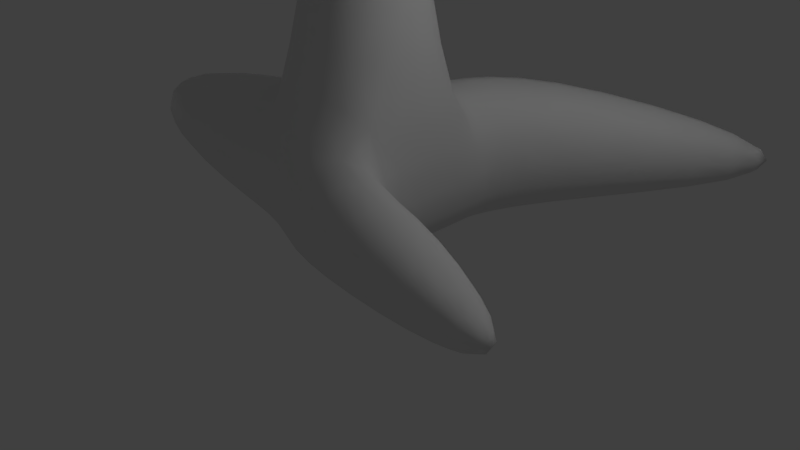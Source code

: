 # Source: Tree1.blend  (saved by Blender 2.78.0; exported with 4.5.12 LTS)
import bpy
from mathutils import Matrix  # noqa: F401  (used for matrix-valued properties, if any)

bpy.ops.wm.read_factory_settings(use_empty=True)
scene = bpy.context.scene
scene.name = 'Scene'

# ---- collections
col_collection_1 = bpy.data.collections.new('Collection 1'); scene.collection.children.link(col_collection_1)

# ---- materials (node trees are filled in below, after node groups)
mat_branch = bpy.data.materials.new('Branch')
mat_branch.alpha_threshold = 0.0
mat_branch.use_transparent_shadow = False
mat_branch.roughness = 0.5
mat_branch.specular_intensity = 0.0
mat_material = bpy.data.materials.new('Material')
mat_material.alpha_threshold = 0.0
mat_material.use_transparent_shadow = False
mat_material.roughness = 0.5
mat_material.line_color = (0.0, 0.0, 0.0, 1.0)
mat_bark = bpy.data.materials.new('Bark')
mat_bark.alpha_threshold = 0.0
mat_bark.use_transparent_shadow = False
mat_bark.roughness = 0.5
mat_bark.specular_intensity = 0.0

# ---- material node trees

# ---- world
world_world = bpy.data.worlds.new('World'); scene.world = world_world
world_world.color = (0.05088, 0.05088, 0.05088)
world_world.use_sun_shadow = False
world_world.sun_shadow_jitter_overblur = 0.0
world_world.cycles.sampling_method = 'MANUAL'

# ---- cameras
cam_camera = bpy.data.cameras.new('Camera')
cam_camera.clip_end = 100.0
cam_camera.lens = 35.0
cam_camera.sensor_width = 32.0
cam_camera.sensor_height = 18.0
cam_camera.ortho_scale = 7.314
cam_camera.dof.focus_distance = 0.0
cam_camera.dof.aperture_fstop = 128.0

# ---- lights
light_hemi = bpy.data.lights.new('Hemi', 'SUN')
light_hemi.transmission_factor = 0.0
light_hemi.angle = 0.1993
light_hemi.energy = 1.0
light_hemi.shadow_buffer_clip_start = 0.5
light_hemi.shadow_soft_size = 0.1
light_hemi.shadow_cascade_max_distance = 1000.0
light_lamp = bpy.data.lights.new('Lamp', 'POINT')
light_lamp.transmission_factor = 0.0
light_lamp.cutoff_distance = 30.0
light_lamp.energy = 100.0
light_lamp.shadow_buffer_clip_start = 1.001
light_lamp.shadow_soft_size = 0.1
light_lamp.shadow_maximum_resolution = 0.006
light_lamp.use_absolute_resolution = True

# ---- meshes
me_plane_025 = bpy.data.meshes.new('Plane.025')
me_plane_025.from_pydata([(-1.0, -2.0, 4.768e-07), (1.0, -2.0, 4.768e-07), (-1.0, 0.0, 4.768e-07), (1.0, 0.0, 4.768e-07), (1.0, -2.0, -0.00199), (-1.0, -2.0, -0.00199), (1.0, 0.0, -0.00199), (-1.0, 0.0, -0.00199)], [], [(0, 1, 3, 2), (4, 5, 7, 6)])
_uv = me_plane_025.uv_layers.new(name='UVMap')
_uv.uv.foreach_set('vector', [9.996e-05, 0.9999, 0.9999, 0.9999, 0.9999, 9.996e-05, 9.996e-05, 9.996e-05, 0.9999, 0.9999, 0.0001, 0.9999, 9.998e-05, 0.0001001, 0.9999, 9.998e-05])
me_plane_025.materials.append(mat_branch)
me_plane_025.use_remesh_preserve_volume = False
me_plane_025.use_remesh_preserve_attributes = False
me_plane_025.use_mirror_vertex_groups = False
me_plane_025.update()
me_plane_024 = bpy.data.meshes.new('Plane.024')
me_plane_024.from_pydata([(-1.0, -2.0, 4.768e-07), (1.0, -2.0, 4.768e-07), (-1.0, 0.0, 4.768e-07), (1.0, 0.0, 4.768e-07), (1.0, -2.0, -0.00199), (-1.0, -2.0, -0.00199), (1.0, 0.0, -0.00199), (-1.0, 0.0, -0.00199)], [], [(0, 1, 3, 2), (4, 5, 7, 6)])
_uv = me_plane_024.uv_layers.new(name='UVMap')
_uv.uv.foreach_set('vector', [9.996e-05, 0.9999, 0.9999, 0.9999, 0.9999, 9.996e-05, 9.996e-05, 9.996e-05, 0.9999, 0.9999, 0.0001, 0.9999, 9.998e-05, 0.0001001, 0.9999, 9.998e-05])
me_plane_024.materials.append(mat_branch)
me_plane_024.use_remesh_preserve_volume = False
me_plane_024.use_remesh_preserve_attributes = False
me_plane_024.use_mirror_vertex_groups = False
me_plane_024.update()
me_plane_023 = bpy.data.meshes.new('Plane.023')
me_plane_023.from_pydata([(-1.0, -2.0, 4.768e-07), (1.0, -2.0, 4.768e-07), (-1.0, 0.0, 4.768e-07), (1.0, 0.0, 4.768e-07), (1.0, -2.0, -0.00199), (-1.0, -2.0, -0.00199), (1.0, 0.0, -0.00199), (-1.0, 0.0, -0.00199)], [], [(0, 1, 3, 2), (4, 5, 7, 6)])
_uv = me_plane_023.uv_layers.new(name='UVMap')
_uv.uv.foreach_set('vector', [9.996e-05, 0.9999, 0.9999, 0.9999, 0.9999, 9.996e-05, 9.996e-05, 9.996e-05, 0.9999, 0.9999, 0.0001, 0.9999, 9.998e-05, 0.0001001, 0.9999, 9.998e-05])
me_plane_023.materials.append(mat_branch)
me_plane_023.use_remesh_preserve_volume = False
me_plane_023.use_remesh_preserve_attributes = False
me_plane_023.use_mirror_vertex_groups = False
me_plane_023.update()
me_plane_022 = bpy.data.meshes.new('Plane.022')
me_plane_022.from_pydata([(-6.713, 2.556, 2.147), (-8.703, 1.947, 1.728), (-5.974, 0.894, 1.052), (-7.964, 0.2853, 0.6331), (-8.703, 1.948, 1.726), (-6.713, 2.557, 2.145), (-7.964, 0.2865, 0.6313), (-5.974, 0.8951, 1.05), (-7.748, -1.73, 1.241), (-5.678, -1.267, 1.324), (-8.191, 0.3134, 0.8775), (-6.121, 0.7769, 0.96), (-5.678, -1.267, 1.322), (-7.748, -1.731, 1.239), (-6.121, 0.7765, 0.9579), (-8.191, 0.3131, 0.8754), (-4.575, 2.428, 1.634), (-6.686, 2.611, 1.511), (-4.658, 0.6738, 0.4412), (-6.769, 0.8569, 0.3183), (-6.686, 2.612, 1.51), (-4.575, 2.429, 1.633), (-6.769, 0.8581, 0.3165), (-4.657, 0.675, 0.4394), (-7.231, -1.129, 0.8862), (-5.146, -1.458, 0.6646), (-6.934, 0.9524, 0.5934), (-4.849, 0.6237, 0.3718), (-5.146, -1.458, 0.6625), (-7.231, -1.129, 0.8842), (-4.849, 0.6235, 0.3697), (-6.934, 0.9522, 0.5913), (-2.563, 3.034, 1.693), (-5.767, 3.312, 1.507), (-2.688, 0.3725, -0.118), (-5.893, 0.6504, -0.3046), (-5.767, 3.314, 1.504), (-2.562, 3.036, 1.69), (-5.892, 0.6522, -0.3073), (-2.688, 0.3743, -0.1207), (-6.594, -2.364, 0.5575), (-3.429, -2.863, 0.2211), (-6.144, 0.7954, 0.113), (-2.978, 0.2965, -0.2234), (-3.429, -2.863, 0.2179), (-6.595, -2.364, 0.5543), (-2.979, 0.2961, -0.2265), (-6.144, 0.795, 0.1099), (-0.5862, 1.435, 1.228), (-1.659, 4.312, 2.206), (-3.483, 0.7802, -0.02172), (-4.555, 3.657, 0.9561), (-1.658, 4.313, 2.203), (-0.5853, 1.437, 1.225), (-4.555, 3.658, 0.9533), (-3.482, 0.7815, -0.02451), (-7.211, 2.602, 2.424), (-6.499, -0.2045, 1.011), (-4.407, 3.824, 1.413), (-3.694, 1.017, -0.0004802), (-6.5, -0.2035, 1.008), (-7.213, 2.603, 2.421), (-3.695, 1.018, -0.003181), (-4.408, 3.825, 1.41), (-2.351, 2.84, 1.418), (-3.003, 4.589, 2.013), (-4.112, 2.442, 0.6582), (-4.764, 4.191, 1.253), (-3.002, 4.59, 2.011), (-2.35, 2.841, 1.416), (-4.764, 4.191, 1.251), (-4.111, 2.442, 0.6565), (-6.379, 3.549, 2.145), (-5.946, 1.843, 1.286), (-4.674, 4.292, 1.53), (-4.24, 2.585, 0.6711), (-5.947, 1.843, 1.284), (-6.38, 3.55, 2.143), (-4.241, 2.586, 0.6694), (-4.675, 4.292, 1.529), (-2.362, 3.767, 1.969), (-3.146, 5.402, 2.71), (-4.1, 3.278, 1.208), (-4.884, 4.913, 1.949), (-3.146, 5.403, 2.708), (-2.362, 3.768, 1.967), (-4.884, 4.914, 1.948), (-4.1, 3.279, 1.207), (-6.418, 4.068, 2.814), (-5.862, 2.477, 1.816), (-4.796, 5.0, 2.233), (-4.24, 3.409, 1.235), (-5.863, 2.478, 1.815), (-6.419, 4.069, 2.813), (-4.241, 3.41, 1.233), (-4.797, 5.001, 2.231), (-2.917, 4.823, 2.571), (-3.701, 6.458, 3.312), (-4.655, 4.334, 1.811), (-5.439, 5.969, 2.552), (-3.701, 6.459, 3.311), (-2.916, 4.824, 2.57), (-5.439, 5.97, 2.55), (-4.654, 4.335, 1.809), (-6.973, 5.124, 3.417), (-6.416, 3.533, 2.419), (-5.351, 6.056, 2.835), (-4.795, 4.465, 1.837), (-6.417, 3.534, 2.417), (-6.974, 5.125, 3.415), (-4.795, 4.466, 1.835), (-5.352, 6.057, 2.833), (-3.967, 5.37, 2.836), (-3.627, 6.431, 2.954), (-4.992, 5.729, 2.563), (-4.652, 6.79, 2.682), (-3.627, 6.431, 2.953), (-3.966, 5.37, 2.835), (-4.652, 6.79, 2.681), (-4.992, 5.729, 2.562), (-5.484, 7.124, 3.347), (-5.943, 6.136, 3.088), (-4.544, 6.827, 2.816), (-5.002, 5.839, 2.557), (-5.943, 6.136, 3.087), (-5.485, 7.125, 3.346), (-5.003, 5.839, 2.556), (-4.544, 6.828, 2.815), (-4.887, -5.054, -0.5966), (-5.331, -5.953, -1.096), (-3.883, -5.316, -1.017), (-4.326, -6.215, -1.516), (-5.331, -5.953, -1.097), (-4.888, -5.054, -0.5975), (-4.326, -6.215, -1.517), (-3.883, -5.315, -1.018), (-3.577, -6.957, -1.148), (-3.012, -6.053, -0.8046), (-4.447, -6.309, -1.427), (-3.882, -5.404, -1.084), (-3.012, -6.053, -0.8056), (-3.577, -6.957, -1.149), (-3.882, -5.404, -1.085), (-4.446, -6.308, -1.428), (-5.861, -4.335, -0.5152), (-5.285, -6.184, -0.8144), (-4.036, -3.711, -0.8593), (-3.46, -5.559, -1.159), (-5.285, -6.183, -0.8163), (-5.861, -4.335, -0.5171), (-3.46, -5.559, -1.16), (-4.037, -3.711, -0.8612), (-1.919, -5.523, 0.04129), (-2.255, -3.594, 0.1046), (-3.575, -5.778, -0.9735), (-3.911, -3.849, -0.9102), (-2.254, -3.594, 0.103), (-1.918, -5.522, 0.03962), (-3.91, -3.849, -0.9118), (-3.574, -5.778, -0.9752), (-6.272, -3.067, -0.4247), (-5.696, -4.915, -0.7239), (-4.448, -2.442, -0.7688), (-3.871, -4.291, -1.068), (-5.696, -4.915, -0.7258), (-6.273, -3.067, -0.4266), (-3.872, -4.291, -1.07), (-4.448, -2.442, -0.7707), (-2.33, -4.255, 0.1318), (-2.667, -2.326, 0.1952), (-3.987, -4.51, -0.883), (-4.323, -2.581, -0.8196), (-2.666, -2.325, 0.1935), (-2.329, -4.254, 0.1302), (-4.322, -2.581, -0.8213), (-3.986, -4.51, -0.8846), (-6.16, -1.997, -0.3605), (-5.715, -3.842, -0.8457), (-4.32, -1.449, -0.7546), (-3.875, -3.294, -1.24), (-5.715, -3.841, -0.8476), (-6.16, -1.996, -0.3623), (-3.876, -3.294, -1.242), (-4.321, -1.449, -0.7565), (-2.275, -3.45, -0.1311), (-2.488, -1.518, 0.1126), (-3.994, -3.522, -1.068), (-4.207, -1.59, -0.8239), (-2.487, -1.518, 0.1109), (-2.274, -3.45, -0.1328), (-4.206, -1.589, -0.8256), (-3.993, -3.522, -1.069), (-7.77, -0.5315, 0.2591), (-7.038, -3.566, -0.539), (-4.745, 0.3685, -0.3892), (-4.013, -2.666, -1.187), (-7.039, -3.566, -0.542), (-7.771, -0.5309, 0.2561), (-4.014, -2.666, -1.19), (-4.745, 0.3691, -0.3922), (-1.38, -2.923, 0.6364), (-1.731, 0.255, 1.037), (-4.208, -3.04, -0.9038), (-4.558, 0.1375, -0.5031), (-1.729, 0.2556, 1.034), (-1.379, -2.922, 0.6336), (-4.557, 0.1381, -0.5059), (-4.206, -3.04, -0.9066), (-2.009, 3.726, 1.204), (-5.14, 2.996, 0.9988), (-1.322, 1.366, -0.8792), (-4.454, 0.6362, -1.084), (-5.141, 2.998, 0.9964), (-2.009, 3.728, 1.202), (-4.454, 0.6382, -1.087), (-1.322, 1.368, -0.8816), (-4.153, -2.518, -0.5556), (-0.9983, -1.955, -0.8943), (-4.73, 0.65, -0.6577), (-1.575, 1.214, -0.9964), (-0.9986, -1.955, -0.8975), (-4.153, -2.518, -0.5588), (-1.576, 1.213, -0.9996), (-4.73, 0.6499, -0.6609), (-1.544, 2.449, 0.05928), (-3.488, 1.996, -0.0681), (-1.118, 0.9843, -1.234), (-3.062, 0.5314, -1.361), (-3.488, 1.998, -0.06961), (-1.544, 2.451, 0.05777), (-3.062, 0.5327, -1.363), (-1.118, 0.9856, -1.235), (-2.875, -1.427, -1.033), (-0.9171, -1.077, -1.243), (-3.233, 0.54, -1.096), (-1.275, 0.8899, -1.307), (-0.9173, -1.077, -1.245), (-2.875, -1.427, -1.035), (-1.275, 0.8898, -1.309), (-3.233, 0.5399, -1.098), (-0.4734, 2.157, 0.4735), (-2.442, 2.064, 0.1342), (-0.1767, 0.6809, -0.8431), (-2.146, 0.5877, -1.182), (-2.442, 2.065, 0.1328), (-0.4733, 2.158, 0.4721), (-2.145, 0.5891, -1.184), (-0.1765, 0.6822, -0.8446), (-2.339, -1.382, -0.9355), (-0.3394, -1.382, -0.9355), (-2.339, 0.6184, -0.9355), (-0.3394, 0.6184, -0.9355), (-0.3394, -1.382, -0.9375), (-2.339, -1.382, -0.9375), (-0.3394, 0.6184, -0.9375), (-2.339, 0.6184, -0.9375), (-1.725, -3.205, -0.06172), (0.2748, -3.205, -0.06172), (-1.725, -1.205, -0.06172), (0.2748, -1.205, -0.06172), (0.2748, -3.205, -0.06371), (-1.725, -3.205, -0.06371), (0.2748, -1.205, -0.06371), (-1.725, -1.205, -0.06371), (0.3024, 1.804, 0.9638), (-1.666, 1.711, 0.6245), (0.5991, 0.3279, -0.3528), (-1.37, 0.2348, -0.6921), (-1.666, 1.712, 0.6231), (0.3025, 1.805, 0.9624), (-1.37, 0.2361, -0.6936), (0.5993, 0.3293, -0.3543), (-1.564, -1.735, -0.4452), (0.4364, -1.735, -0.4452), (-1.564, 0.2655, -0.4452), (0.4364, 0.2655, -0.4452), (0.4364, -1.735, -0.4472), (-1.564, -1.735, -0.4472), (0.4364, 0.2655, -0.4472), (-1.564, 0.2655, -0.4472), (0.866, 1.538, 1.409), (-1.103, 1.445, 1.07), (1.163, 0.06243, 0.09237), (-0.8061, -0.03072, -0.2469), (-1.103, 1.447, 1.068), (0.8662, 1.54, 1.408), (-0.8059, -0.02938, -0.2484), (1.163, 0.06377, 0.09091), (-1.0, -2.0, 4.768e-07), (1.0, -2.0, 4.768e-07), (-1.0, 0.0, 4.768e-07), (1.0, 0.0, 4.768e-07), (1.0, -2.0, -0.00199), (-1.0, -2.0, -0.00199), (1.0, 0.0, -0.00199), (-1.0, 0.0, -0.00199)], [], [(0, 1, 3, 2), (4, 5, 7, 6), (8, 9, 11, 10), (12, 13, 15, 14), (16, 17, 19, 18), (20, 21, 23, 22), (24, 25, 27, 26), (28, 29, 31, 30), (32, 33, 35, 34), (36, 37, 39, 38), (40, 41, 43, 42), (44, 45, 47, 46), (48, 49, 51, 50), (52, 53, 55, 54), (56, 57, 59, 58), (60, 61, 63, 62), (64, 65, 67, 66), (68, 69, 71, 70), (72, 73, 75, 74), (76, 77, 79, 78), (80, 81, 83, 82), (84, 85, 87, 86), (88, 89, 91, 90), (92, 93, 95, 94), (96, 97, 99, 98), (100, 101, 103, 102), (104, 105, 107, 106), (108, 109, 111, 110), (112, 113, 115, 114), (116, 117, 119, 118), (120, 121, 123, 122), (124, 125, 127, 126), (128, 129, 131, 130), (132, 133, 135, 134), (136, 137, 139, 138), (140, 141, 143, 142), (144, 145, 147, 146), (148, 149, 151, 150), (152, 153, 155, 154), (156, 157, 159, 158), (160, 161, 163, 162), (164, 165, 167, 166), (168, 169, 171, 170), (172, 173, 175, 174), (176, 177, 179, 178), (180, 181, 183, 182), (184, 185, 187, 186), (188, 189, 191, 190), (192, 193, 195, 194), (196, 197, 199, 198), (200, 201, 203, 202), (204, 205, 207, 206), (208, 209, 211, 210), (212, 213, 215, 214), (216, 217, 219, 218), (220, 221, 223, 222), (224, 225, 227, 226), (228, 229, 231, 230), (232, 233, 235, 234), (236, 237, 239, 238), (240, 241, 243, 242), (244, 245, 247, 246), (248, 249, 251, 250), (252, 253, 255, 254), (256, 257, 259, 258), (260, 261, 263, 262), (264, 265, 267, 266), (268, 269, 271, 270), (272, 273, 275, 274), (276, 277, 279, 278), (280, 281, 283, 282), (284, 285, 287, 286), (288, 289, 291, 290), (292, 293, 295, 294)])
_uv = me_plane_022.uv_layers.new(name='UVMap')
_uv.uv.foreach_set('vector', [9.996e-05, 0.9999, 0.9999, 0.9999, 0.9999, 9.996e-05, 9.996e-05, 9.996e-05, 0.9999, 0.9999, 0.0001, 0.9999, 9.998e-05, 0.0001001, 0.9999, 9.998e-05, 9.996e-05, 0.9999, 0.9999, 0.9999, 0.9999, 9.996e-05, 9.996e-05, 9.996e-05, 0.9999, 0.9999, 0.0001, 0.9999, 9.998e-05, 0.0001001, 0.9999, 9.998e-05, 9.996e-05, 0.9999, 0.9999, 0.9999, 0.9999, 9.996e-05, 9.996e-05, 9.996e-05, 0.9999, 0.9999, 0.0001, 0.9999, 9.998e-05, 0.0001001, 0.9999, 9.998e-05, 9.996e-05, 0.9999, 0.9999, 0.9999, 0.9999, 9.996e-05, 9.996e-05, 9.996e-05, 0.9999, 0.9999, 0.0001, 0.9999, 9.998e-05, 0.0001001, 0.9999, 9.998e-05, 9.996e-05, 0.9999, 0.9999, 0.9999, 0.9999, 9.996e-05, 9.996e-05, 9.996e-05, 0.9999, 0.9999, 0.0001, 0.9999, 9.998e-05, 0.0001001, 0.9999, 9.998e-05, 9.996e-05, 0.9999, 0.9999, 0.9999, 0.9999, 9.996e-05, 9.996e-05, 9.996e-05, 0.9999, 0.9999, 0.0001, 0.9999, 9.998e-05, 0.0001001, 0.9999, 9.998e-05, 9.996e-05, 0.9999, 0.9999, 0.9999, 0.9999, 9.996e-05, 9.996e-05, 9.996e-05, 0.9999, 0.9999, 0.0001, 0.9999, 9.998e-05, 0.0001001, 0.9999, 9.998e-05, 9.996e-05, 0.9999, 0.9999, 0.9999, 0.9999, 9.996e-05, 9.996e-05, 9.996e-05, 0.9999, 0.9999, 0.0001, 0.9999, 9.998e-05, 0.0001001, 0.9999, 9.998e-05, 9.996e-05, 0.9999, 0.9999, 0.9999, 0.9999, 9.996e-05, 9.996e-05, 9.996e-05, 0.9999, 0.9999, 0.0001, 0.9999, 9.998e-05, 0.0001001, 0.9999, 9.998e-05, 9.996e-05, 0.9999, 0.9999, 0.9999, 0.9999, 9.996e-05, 9.996e-05, 9.996e-05, 0.9999, 0.9999, 0.0001, 0.9999, 9.998e-05, 0.0001001, 0.9999, 9.998e-05, 9.996e-05, 0.9999, 0.9999, 0.9999, 0.9999, 9.996e-05, 9.996e-05, 9.996e-05, 0.9999, 0.9999, 0.0001, 0.9999, 9.998e-05, 0.0001001, 0.9999, 9.998e-05, 9.996e-05, 0.9999, 0.9999, 0.9999, 0.9999, 9.996e-05, 9.996e-05, 9.996e-05, 0.9999, 0.9999, 0.0001, 0.9999, 9.998e-05, 0.0001001, 0.9999, 9.998e-05, 9.996e-05, 0.9999, 0.9999, 0.9999, 0.9999, 9.996e-05, 9.996e-05, 9.996e-05, 0.9999, 0.9999, 0.0001, 0.9999, 9.998e-05, 0.0001001, 0.9999, 9.998e-05, 9.996e-05, 0.9999, 0.9999, 0.9999, 0.9999, 9.996e-05, 9.996e-05, 9.996e-05, 0.9999, 0.9999, 0.0001, 0.9999, 9.998e-05, 0.0001001, 0.9999, 9.998e-05, 9.996e-05, 0.9999, 0.9999, 0.9999, 0.9999, 9.996e-05, 9.996e-05, 9.996e-05, 0.9999, 0.9999, 0.0001, 0.9999, 9.998e-05, 0.0001001, 0.9999, 9.998e-05, 9.996e-05, 0.9999, 0.9999, 0.9999, 0.9999, 9.996e-05, 9.996e-05, 9.996e-05, 0.9999, 0.9999, 0.0001, 0.9999, 9.998e-05, 0.0001001, 0.9999, 9.998e-05, 9.996e-05, 0.9999, 0.9999, 0.9999, 0.9999, 9.996e-05, 9.996e-05, 9.996e-05, 0.9999, 0.9999, 0.0001, 0.9999, 9.998e-05, 0.0001001, 0.9999, 9.998e-05, 9.996e-05, 0.9999, 0.9999, 0.9999, 0.9999, 9.996e-05, 9.996e-05, 9.996e-05, 0.9999, 0.9999, 0.0001, 0.9999, 9.998e-05, 0.0001001, 0.9999, 9.998e-05, 9.996e-05, 0.9999, 0.9999, 0.9999, 0.9999, 9.996e-05, 9.996e-05, 9.996e-05, 0.9999, 0.9999, 0.0001, 0.9999, 9.998e-05, 0.0001001, 0.9999, 9.998e-05, 9.996e-05, 0.9999, 0.9999, 0.9999, 0.9999, 9.996e-05, 9.996e-05, 9.996e-05, 0.9999, 0.9999, 0.0001, 0.9999, 9.998e-05, 0.0001001, 0.9999, 9.998e-05, 9.996e-05, 0.9999, 0.9999, 0.9999, 0.9999, 9.996e-05, 9.996e-05, 9.996e-05, 0.9999, 0.9999, 0.0001, 0.9999, 9.998e-05, 0.0001001, 0.9999, 9.998e-05, 9.996e-05, 0.9999, 0.9999, 0.9999, 0.9999, 9.996e-05, 9.996e-05, 9.996e-05, 0.9999, 0.9999, 0.0001, 0.9999, 9.998e-05, 0.0001001, 0.9999, 9.998e-05, 9.996e-05, 0.9999, 0.9999, 0.9999, 0.9999, 9.996e-05, 9.996e-05, 9.996e-05, 0.9999, 0.9999, 0.0001, 0.9999, 9.998e-05, 0.0001001, 0.9999, 9.998e-05, 9.996e-05, 0.9999, 0.9999, 0.9999, 0.9999, 9.996e-05, 9.996e-05, 9.996e-05, 0.9999, 0.9999, 0.0001, 0.9999, 9.998e-05, 0.0001001, 0.9999, 9.998e-05, 9.996e-05, 0.9999, 0.9999, 0.9999, 0.9999, 9.996e-05, 9.996e-05, 9.996e-05, 0.9999, 0.9999, 0.0001, 0.9999, 9.998e-05, 0.0001001, 0.9999, 9.998e-05, 9.996e-05, 0.9999, 0.9999, 0.9999, 0.9999, 9.996e-05, 9.996e-05, 9.996e-05, 0.9999, 0.9999, 0.0001, 0.9999, 9.998e-05, 0.0001001, 0.9999, 9.998e-05, 9.996e-05, 0.9999, 0.9999, 0.9999, 0.9999, 9.996e-05, 9.996e-05, 9.996e-05, 0.9999, 0.9999, 0.0001, 0.9999, 9.998e-05, 0.0001001, 0.9999, 9.998e-05, 9.996e-05, 0.9999, 0.9999, 0.9999, 0.9999, 9.996e-05, 9.996e-05, 9.996e-05, 0.9999, 0.9999, 0.0001, 0.9999, 9.998e-05, 0.0001001, 0.9999, 9.998e-05, 9.996e-05, 0.9999, 0.9999, 0.9999, 0.9999, 9.996e-05, 9.996e-05, 9.996e-05, 0.9999, 0.9999, 0.0001, 0.9999, 9.998e-05, 0.0001001, 0.9999, 9.998e-05, 9.996e-05, 0.9999, 0.9999, 0.9999, 0.9999, 9.996e-05, 9.996e-05, 9.996e-05, 0.9999, 0.9999, 0.0001, 0.9999, 9.998e-05, 0.0001001, 0.9999, 9.998e-05, 9.996e-05, 0.9999, 0.9999, 0.9999, 0.9999, 9.996e-05, 9.996e-05, 9.996e-05, 0.9999, 0.9999, 0.0001, 0.9999, 9.998e-05, 0.0001001, 0.9999, 9.998e-05, 9.996e-05, 0.9999, 0.9999, 0.9999, 0.9999, 9.996e-05, 9.996e-05, 9.996e-05, 0.9999, 0.9999, 0.0001, 0.9999, 9.998e-05, 0.0001001, 0.9999, 9.998e-05, 9.996e-05, 0.9999, 0.9999, 0.9999, 0.9999, 9.996e-05, 9.996e-05, 9.996e-05, 0.9999, 0.9999, 0.0001, 0.9999, 9.998e-05, 0.0001001, 0.9999, 9.998e-05, 9.996e-05, 0.9999, 0.9999, 0.9999, 0.9999, 9.996e-05, 9.996e-05, 9.996e-05, 0.9999, 0.9999, 0.0001, 0.9999, 9.998e-05, 0.0001001, 0.9999, 9.998e-05, 9.996e-05, 0.9999, 0.9999, 0.9999, 0.9999, 9.996e-05, 9.996e-05, 9.996e-05, 0.9999, 0.9999, 0.0001, 0.9999, 9.998e-05, 0.0001001, 0.9999, 9.998e-05, 9.996e-05, 0.9999, 0.9999, 0.9999, 0.9999, 9.996e-05, 9.996e-05, 9.996e-05, 0.9999, 0.9999, 0.0001, 0.9999, 9.998e-05, 0.0001001, 0.9999, 9.998e-05, 9.996e-05, 0.9999, 0.9999, 0.9999, 0.9999, 9.996e-05, 9.996e-05, 9.996e-05, 0.9999, 0.9999, 0.0001, 0.9999, 9.998e-05, 0.0001001, 0.9999, 9.998e-05])
me_plane_022.materials.append(mat_branch)
me_plane_022.use_remesh_preserve_volume = False
me_plane_022.use_remesh_preserve_attributes = False
me_plane_022.use_mirror_vertex_groups = False
me_plane_022.update()
me_plane_003 = bpy.data.meshes.new('Plane.003')
me_plane_003.from_pydata([(-1.0, -2.0, 4.768e-07), (1.0, -2.0, 4.768e-07), (-1.0, 0.0, 4.768e-07), (1.0, 0.0, 4.768e-07), (1.0, -2.0, -0.00199), (-1.0, -2.0, -0.00199), (1.0, 0.0, -0.00199), (-1.0, 0.0, -0.00199)], [], [(0, 1, 3, 2), (4, 5, 7, 6)])
_uv = me_plane_003.uv_layers.new(name='UVMap')
_uv.uv.foreach_set('vector', [9.996e-05, 0.9999, 0.9999, 0.9999, 0.9999, 9.996e-05, 9.996e-05, 9.996e-05, 0.9999, 0.9999, 0.0001, 0.9999, 9.998e-05, 0.0001001, 0.9999, 9.998e-05])
me_plane_003.materials.append(mat_branch)
me_plane_003.use_remesh_preserve_volume = False
me_plane_003.use_remesh_preserve_attributes = False
me_plane_003.use_mirror_vertex_groups = False
me_plane_003.update()
me_plane_001 = bpy.data.meshes.new('Plane.001')
me_plane_001.from_pydata([(-6.713, 2.556, 2.147), (-8.703, 1.947, 1.728), (-5.974, 0.894, 1.052), (-7.964, 0.2853, 0.6331), (-8.703, 1.948, 1.726), (-6.713, 2.557, 2.145), (-7.964, 0.2865, 0.6313), (-5.974, 0.8951, 1.05), (-7.748, -1.73, 1.241), (-5.678, -1.267, 1.324), (-8.191, 0.3134, 0.8775), (-6.121, 0.7769, 0.96), (-5.678, -1.267, 1.322), (-7.748, -1.731, 1.239), (-6.121, 0.7765, 0.9579), (-8.191, 0.3131, 0.8754), (-4.575, 2.428, 1.634), (-6.686, 2.611, 1.511), (-4.658, 0.6738, 0.4412), (-6.769, 0.8569, 0.3183), (-6.686, 2.612, 1.51), (-4.575, 2.429, 1.633), (-6.769, 0.8581, 0.3165), (-4.657, 0.675, 0.4394), (-7.231, -1.129, 0.8862), (-5.146, -1.458, 0.6646), (-6.934, 0.9524, 0.5934), (-4.849, 0.6237, 0.3718), (-5.146, -1.458, 0.6625), (-7.231, -1.129, 0.8842), (-4.849, 0.6235, 0.3697), (-6.934, 0.9522, 0.5913), (-2.563, 3.034, 1.693), (-5.767, 3.312, 1.507), (-2.688, 0.3725, -0.118), (-5.893, 0.6504, -0.3046), (-5.767, 3.314, 1.504), (-2.562, 3.036, 1.69), (-5.892, 0.6522, -0.3073), (-2.688, 0.3743, -0.1207), (-6.594, -2.364, 0.5575), (-3.429, -2.863, 0.2211), (-6.144, 0.7954, 0.113), (-2.978, 0.2965, -0.2234), (-3.429, -2.863, 0.2179), (-6.595, -2.364, 0.5543), (-2.979, 0.2961, -0.2265), (-6.144, 0.795, 0.1099), (-0.5862, 1.435, 1.228), (-1.659, 4.312, 2.206), (-3.483, 0.7802, -0.02172), (-4.555, 3.657, 0.9561), (-1.658, 4.313, 2.203), (-0.5853, 1.437, 1.225), (-4.555, 3.658, 0.9533), (-3.482, 0.7815, -0.02451), (-7.211, 2.602, 2.424), (-6.499, -0.2045, 1.011), (-4.407, 3.824, 1.413), (-3.694, 1.017, -0.0004802), (-6.5, -0.2035, 1.008), (-7.213, 2.603, 2.421), (-3.695, 1.018, -0.003181), (-4.408, 3.825, 1.41), (-2.351, 2.84, 1.418), (-3.003, 4.589, 2.013), (-4.112, 2.442, 0.6582), (-4.764, 4.191, 1.253), (-3.002, 4.59, 2.011), (-2.35, 2.841, 1.416), (-4.764, 4.191, 1.251), (-4.111, 2.442, 0.6565), (-6.379, 3.549, 2.145), (-5.946, 1.843, 1.286), (-4.674, 4.292, 1.53), (-4.24, 2.585, 0.6711), (-5.947, 1.843, 1.284), (-6.38, 3.55, 2.143), (-4.241, 2.586, 0.6694), (-4.675, 4.292, 1.529), (-2.362, 3.767, 1.969), (-3.146, 5.402, 2.71), (-4.1, 3.278, 1.208), (-4.884, 4.913, 1.949), (-3.146, 5.403, 2.708), (-2.362, 3.768, 1.967), (-4.884, 4.914, 1.948), (-4.1, 3.279, 1.207), (-6.418, 4.068, 2.814), (-5.862, 2.477, 1.816), (-4.796, 5.0, 2.233), (-4.24, 3.409, 1.235), (-5.863, 2.478, 1.815), (-6.419, 4.069, 2.813), (-4.241, 3.41, 1.233), (-4.797, 5.001, 2.231), (-2.917, 4.823, 2.571), (-3.701, 6.458, 3.312), (-4.655, 4.334, 1.811), (-5.439, 5.969, 2.552), (-3.701, 6.459, 3.311), (-2.916, 4.824, 2.57), (-5.439, 5.97, 2.55), (-4.654, 4.335, 1.809), (-6.973, 5.124, 3.417), (-6.416, 3.533, 2.419), (-5.351, 6.056, 2.835), (-4.795, 4.465, 1.837), (-6.417, 3.534, 2.417), (-6.974, 5.125, 3.415), (-4.795, 4.466, 1.835), (-5.352, 6.057, 2.833), (-3.967, 5.37, 2.836), (-3.627, 6.431, 2.954), (-4.992, 5.729, 2.563), (-4.652, 6.79, 2.682), (-3.627, 6.431, 2.953), (-3.966, 5.37, 2.835), (-4.652, 6.79, 2.681), (-4.992, 5.729, 2.562), (-5.484, 7.124, 3.347), (-5.943, 6.136, 3.088), (-4.544, 6.827, 2.816), (-5.002, 5.839, 2.557), (-5.943, 6.136, 3.087), (-5.485, 7.125, 3.346), (-5.003, 5.839, 2.556), (-4.544, 6.828, 2.815), (-4.887, -5.054, -0.5966), (-5.331, -5.953, -1.096), (-3.883, -5.316, -1.017), (-4.326, -6.215, -1.516), (-5.331, -5.953, -1.097), (-4.888, -5.054, -0.5975), (-4.326, -6.215, -1.517), (-3.883, -5.315, -1.018), (-3.577, -6.957, -1.148), (-3.012, -6.053, -0.8046), (-4.447, -6.309, -1.427), (-3.882, -5.404, -1.084), (-3.012, -6.053, -0.8056), (-3.577, -6.957, -1.149), (-3.882, -5.404, -1.085), (-4.446, -6.308, -1.428), (-5.861, -4.335, -0.5152), (-5.285, -6.184, -0.8144), (-4.036, -3.711, -0.8593), (-3.46, -5.559, -1.159), (-5.285, -6.183, -0.8163), (-5.861, -4.335, -0.5171), (-3.46, -5.559, -1.16), (-4.037, -3.711, -0.8612), (-1.919, -5.523, 0.04129), (-2.255, -3.594, 0.1046), (-3.575, -5.778, -0.9735), (-3.911, -3.849, -0.9102), (-2.254, -3.594, 0.103), (-1.918, -5.522, 0.03962), (-3.91, -3.849, -0.9118), (-3.574, -5.778, -0.9752), (-6.272, -3.067, -0.4247), (-5.696, -4.915, -0.7239), (-4.448, -2.442, -0.7688), (-3.871, -4.291, -1.068), (-5.696, -4.915, -0.7258), (-6.273, -3.067, -0.4266), (-3.872, -4.291, -1.07), (-4.448, -2.442, -0.7707), (-2.33, -4.255, 0.1318), (-2.667, -2.326, 0.1952), (-3.987, -4.51, -0.883), (-4.323, -2.581, -0.8196), (-2.666, -2.325, 0.1935), (-2.329, -4.254, 0.1302), (-4.322, -2.581, -0.8213), (-3.986, -4.51, -0.8846), (-6.16, -1.997, -0.3605), (-5.715, -3.842, -0.8457), (-4.32, -1.449, -0.7546), (-3.875, -3.294, -1.24), (-5.715, -3.841, -0.8476), (-6.16, -1.996, -0.3623), (-3.876, -3.294, -1.242), (-4.321, -1.449, -0.7565), (-2.275, -3.45, -0.1311), (-2.488, -1.518, 0.1126), (-3.994, -3.522, -1.068), (-4.207, -1.59, -0.8239), (-2.487, -1.518, 0.1109), (-2.274, -3.45, -0.1328), (-4.206, -1.589, -0.8256), (-3.993, -3.522, -1.069), (-7.77, -0.5315, 0.2591), (-7.038, -3.566, -0.539), (-4.745, 0.3685, -0.3892), (-4.013, -2.666, -1.187), (-7.039, -3.566, -0.542), (-7.771, -0.5309, 0.2561), (-4.014, -2.666, -1.19), (-4.745, 0.3691, -0.3922), (-1.38, -2.923, 0.6364), (-1.731, 0.255, 1.037), (-4.208, -3.04, -0.9038), (-4.558, 0.1375, -0.5031), (-1.729, 0.2556, 1.034), (-1.379, -2.922, 0.6336), (-4.557, 0.1381, -0.5059), (-4.206, -3.04, -0.9066), (-2.009, 3.726, 1.204), (-5.14, 2.996, 0.9988), (-1.322, 1.366, -0.8792), (-4.454, 0.6362, -1.084), (-5.141, 2.998, 0.9964), (-2.009, 3.728, 1.202), (-4.454, 0.6382, -1.087), (-1.322, 1.368, -0.8816), (-4.153, -2.518, -0.5556), (-0.9983, -1.955, -0.8943), (-4.73, 0.65, -0.6577), (-1.575, 1.214, -0.9964), (-0.9986, -1.955, -0.8975), (-4.153, -2.518, -0.5588), (-1.576, 1.213, -0.9996), (-4.73, 0.6499, -0.6609), (-1.544, 2.449, 0.05928), (-3.488, 1.996, -0.0681), (-1.118, 0.9843, -1.234), (-3.062, 0.5314, -1.361), (-3.488, 1.998, -0.06961), (-1.544, 2.451, 0.05777), (-3.062, 0.5327, -1.363), (-1.118, 0.9856, -1.235), (-2.875, -1.427, -1.033), (-0.9171, -1.077, -1.243), (-3.233, 0.54, -1.096), (-1.275, 0.8899, -1.307), (-0.9173, -1.077, -1.245), (-2.875, -1.427, -1.035), (-1.275, 0.8898, -1.309), (-3.233, 0.5399, -1.098), (-0.4734, 2.157, 0.4735), (-2.442, 2.064, 0.1342), (-0.1767, 0.6809, -0.8431), (-2.146, 0.5877, -1.182), (-2.442, 2.065, 0.1328), (-0.4733, 2.158, 0.4721), (-2.145, 0.5891, -1.184), (-0.1765, 0.6822, -0.8446), (-2.339, -1.382, -0.9355), (-0.3394, -1.382, -0.9355), (-2.339, 0.6184, -0.9355), (-0.3394, 0.6184, -0.9355), (-0.3394, -1.382, -0.9375), (-2.339, -1.382, -0.9375), (-0.3394, 0.6184, -0.9375), (-2.339, 0.6184, -0.9375), (-1.725, -3.205, -0.06172), (0.2748, -3.205, -0.06172), (-1.725, -1.205, -0.06172), (0.2748, -1.205, -0.06172), (0.2748, -3.205, -0.06371), (-1.725, -3.205, -0.06371), (0.2748, -1.205, -0.06371), (-1.725, -1.205, -0.06371), (0.3024, 1.804, 0.9638), (-1.666, 1.711, 0.6245), (0.5991, 0.3279, -0.3528), (-1.37, 0.2348, -0.6921), (-1.666, 1.712, 0.6231), (0.3025, 1.805, 0.9624), (-1.37, 0.2361, -0.6936), (0.5993, 0.3293, -0.3543), (-1.564, -1.735, -0.4452), (0.4364, -1.735, -0.4452), (-1.564, 0.2655, -0.4452), (0.4364, 0.2655, -0.4452), (0.4364, -1.735, -0.4472), (-1.564, -1.735, -0.4472), (0.4364, 0.2655, -0.4472), (-1.564, 0.2655, -0.4472), (0.866, 1.538, 1.409), (-1.103, 1.445, 1.07), (1.163, 0.06243, 0.09237), (-0.8061, -0.03072, -0.2469), (-1.103, 1.447, 1.068), (0.8662, 1.54, 1.408), (-0.8059, -0.02938, -0.2484), (1.163, 0.06377, 0.09091), (-1.0, -2.0, 4.768e-07), (1.0, -2.0, 4.768e-07), (-1.0, 0.0, 4.768e-07), (1.0, 0.0, 4.768e-07), (1.0, -2.0, -0.00199), (-1.0, -2.0, -0.00199), (1.0, 0.0, -0.00199), (-1.0, 0.0, -0.00199)], [], [(0, 1, 3, 2), (4, 5, 7, 6), (8, 9, 11, 10), (12, 13, 15, 14), (16, 17, 19, 18), (20, 21, 23, 22), (24, 25, 27, 26), (28, 29, 31, 30), (32, 33, 35, 34), (36, 37, 39, 38), (40, 41, 43, 42), (44, 45, 47, 46), (48, 49, 51, 50), (52, 53, 55, 54), (56, 57, 59, 58), (60, 61, 63, 62), (64, 65, 67, 66), (68, 69, 71, 70), (72, 73, 75, 74), (76, 77, 79, 78), (80, 81, 83, 82), (84, 85, 87, 86), (88, 89, 91, 90), (92, 93, 95, 94), (96, 97, 99, 98), (100, 101, 103, 102), (104, 105, 107, 106), (108, 109, 111, 110), (112, 113, 115, 114), (116, 117, 119, 118), (120, 121, 123, 122), (124, 125, 127, 126), (128, 129, 131, 130), (132, 133, 135, 134), (136, 137, 139, 138), (140, 141, 143, 142), (144, 145, 147, 146), (148, 149, 151, 150), (152, 153, 155, 154), (156, 157, 159, 158), (160, 161, 163, 162), (164, 165, 167, 166), (168, 169, 171, 170), (172, 173, 175, 174), (176, 177, 179, 178), (180, 181, 183, 182), (184, 185, 187, 186), (188, 189, 191, 190), (192, 193, 195, 194), (196, 197, 199, 198), (200, 201, 203, 202), (204, 205, 207, 206), (208, 209, 211, 210), (212, 213, 215, 214), (216, 217, 219, 218), (220, 221, 223, 222), (224, 225, 227, 226), (228, 229, 231, 230), (232, 233, 235, 234), (236, 237, 239, 238), (240, 241, 243, 242), (244, 245, 247, 246), (248, 249, 251, 250), (252, 253, 255, 254), (256, 257, 259, 258), (260, 261, 263, 262), (264, 265, 267, 266), (268, 269, 271, 270), (272, 273, 275, 274), (276, 277, 279, 278), (280, 281, 283, 282), (284, 285, 287, 286), (288, 289, 291, 290), (292, 293, 295, 294)])
_uv = me_plane_001.uv_layers.new(name='UVMap')
_uv.uv.foreach_set('vector', [9.996e-05, 0.9999, 0.9999, 0.9999, 0.9999, 9.996e-05, 9.996e-05, 9.996e-05, 0.9999, 0.9999, 0.0001, 0.9999, 9.998e-05, 0.0001001, 0.9999, 9.998e-05, 9.996e-05, 0.9999, 0.9999, 0.9999, 0.9999, 9.996e-05, 9.996e-05, 9.996e-05, 0.9999, 0.9999, 0.0001, 0.9999, 9.998e-05, 0.0001001, 0.9999, 9.998e-05, 9.996e-05, 0.9999, 0.9999, 0.9999, 0.9999, 9.996e-05, 9.996e-05, 9.996e-05, 0.9999, 0.9999, 0.0001, 0.9999, 9.998e-05, 0.0001001, 0.9999, 9.998e-05, 9.996e-05, 0.9999, 0.9999, 0.9999, 0.9999, 9.996e-05, 9.996e-05, 9.996e-05, 0.9999, 0.9999, 0.0001, 0.9999, 9.998e-05, 0.0001001, 0.9999, 9.998e-05, 9.996e-05, 0.9999, 0.9999, 0.9999, 0.9999, 9.996e-05, 9.996e-05, 9.996e-05, 0.9999, 0.9999, 0.0001, 0.9999, 9.998e-05, 0.0001001, 0.9999, 9.998e-05, 9.996e-05, 0.9999, 0.9999, 0.9999, 0.9999, 9.996e-05, 9.996e-05, 9.996e-05, 0.9999, 0.9999, 0.0001, 0.9999, 9.998e-05, 0.0001001, 0.9999, 9.998e-05, 9.996e-05, 0.9999, 0.9999, 0.9999, 0.9999, 9.996e-05, 9.996e-05, 9.996e-05, 0.9999, 0.9999, 0.0001, 0.9999, 9.998e-05, 0.0001001, 0.9999, 9.998e-05, 9.996e-05, 0.9999, 0.9999, 0.9999, 0.9999, 9.996e-05, 9.996e-05, 9.996e-05, 0.9999, 0.9999, 0.0001, 0.9999, 9.998e-05, 0.0001001, 0.9999, 9.998e-05, 9.996e-05, 0.9999, 0.9999, 0.9999, 0.9999, 9.996e-05, 9.996e-05, 9.996e-05, 0.9999, 0.9999, 0.0001, 0.9999, 9.998e-05, 0.0001001, 0.9999, 9.998e-05, 9.996e-05, 0.9999, 0.9999, 0.9999, 0.9999, 9.996e-05, 9.996e-05, 9.996e-05, 0.9999, 0.9999, 0.0001, 0.9999, 9.998e-05, 0.0001001, 0.9999, 9.998e-05, 9.996e-05, 0.9999, 0.9999, 0.9999, 0.9999, 9.996e-05, 9.996e-05, 9.996e-05, 0.9999, 0.9999, 0.0001, 0.9999, 9.998e-05, 0.0001001, 0.9999, 9.998e-05, 9.996e-05, 0.9999, 0.9999, 0.9999, 0.9999, 9.996e-05, 9.996e-05, 9.996e-05, 0.9999, 0.9999, 0.0001, 0.9999, 9.998e-05, 0.0001001, 0.9999, 9.998e-05, 9.996e-05, 0.9999, 0.9999, 0.9999, 0.9999, 9.996e-05, 9.996e-05, 9.996e-05, 0.9999, 0.9999, 0.0001, 0.9999, 9.998e-05, 0.0001001, 0.9999, 9.998e-05, 9.996e-05, 0.9999, 0.9999, 0.9999, 0.9999, 9.996e-05, 9.996e-05, 9.996e-05, 0.9999, 0.9999, 0.0001, 0.9999, 9.998e-05, 0.0001001, 0.9999, 9.998e-05, 9.996e-05, 0.9999, 0.9999, 0.9999, 0.9999, 9.996e-05, 9.996e-05, 9.996e-05, 0.9999, 0.9999, 0.0001, 0.9999, 9.998e-05, 0.0001001, 0.9999, 9.998e-05, 9.996e-05, 0.9999, 0.9999, 0.9999, 0.9999, 9.996e-05, 9.996e-05, 9.996e-05, 0.9999, 0.9999, 0.0001, 0.9999, 9.998e-05, 0.0001001, 0.9999, 9.998e-05, 9.996e-05, 0.9999, 0.9999, 0.9999, 0.9999, 9.996e-05, 9.996e-05, 9.996e-05, 0.9999, 0.9999, 0.0001, 0.9999, 9.998e-05, 0.0001001, 0.9999, 9.998e-05, 9.996e-05, 0.9999, 0.9999, 0.9999, 0.9999, 9.996e-05, 9.996e-05, 9.996e-05, 0.9999, 0.9999, 0.0001, 0.9999, 9.998e-05, 0.0001001, 0.9999, 9.998e-05, 9.996e-05, 0.9999, 0.9999, 0.9999, 0.9999, 9.996e-05, 9.996e-05, 9.996e-05, 0.9999, 0.9999, 0.0001, 0.9999, 9.998e-05, 0.0001001, 0.9999, 9.998e-05, 9.996e-05, 0.9999, 0.9999, 0.9999, 0.9999, 9.996e-05, 9.996e-05, 9.996e-05, 0.9999, 0.9999, 0.0001, 0.9999, 9.998e-05, 0.0001001, 0.9999, 9.998e-05, 9.996e-05, 0.9999, 0.9999, 0.9999, 0.9999, 9.996e-05, 9.996e-05, 9.996e-05, 0.9999, 0.9999, 0.0001, 0.9999, 9.998e-05, 0.0001001, 0.9999, 9.998e-05, 9.996e-05, 0.9999, 0.9999, 0.9999, 0.9999, 9.996e-05, 9.996e-05, 9.996e-05, 0.9999, 0.9999, 0.0001, 0.9999, 9.998e-05, 0.0001001, 0.9999, 9.998e-05, 9.996e-05, 0.9999, 0.9999, 0.9999, 0.9999, 9.996e-05, 9.996e-05, 9.996e-05, 0.9999, 0.9999, 0.0001, 0.9999, 9.998e-05, 0.0001001, 0.9999, 9.998e-05, 9.996e-05, 0.9999, 0.9999, 0.9999, 0.9999, 9.996e-05, 9.996e-05, 9.996e-05, 0.9999, 0.9999, 0.0001, 0.9999, 9.998e-05, 0.0001001, 0.9999, 9.998e-05, 9.996e-05, 0.9999, 0.9999, 0.9999, 0.9999, 9.996e-05, 9.996e-05, 9.996e-05, 0.9999, 0.9999, 0.0001, 0.9999, 9.998e-05, 0.0001001, 0.9999, 9.998e-05, 9.996e-05, 0.9999, 0.9999, 0.9999, 0.9999, 9.996e-05, 9.996e-05, 9.996e-05, 0.9999, 0.9999, 0.0001, 0.9999, 9.998e-05, 0.0001001, 0.9999, 9.998e-05, 9.996e-05, 0.9999, 0.9999, 0.9999, 0.9999, 9.996e-05, 9.996e-05, 9.996e-05, 0.9999, 0.9999, 0.0001, 0.9999, 9.998e-05, 0.0001001, 0.9999, 9.998e-05, 9.996e-05, 0.9999, 0.9999, 0.9999, 0.9999, 9.996e-05, 9.996e-05, 9.996e-05, 0.9999, 0.9999, 0.0001, 0.9999, 9.998e-05, 0.0001001, 0.9999, 9.998e-05, 9.996e-05, 0.9999, 0.9999, 0.9999, 0.9999, 9.996e-05, 9.996e-05, 9.996e-05, 0.9999, 0.9999, 0.0001, 0.9999, 9.998e-05, 0.0001001, 0.9999, 9.998e-05, 9.996e-05, 0.9999, 0.9999, 0.9999, 0.9999, 9.996e-05, 9.996e-05, 9.996e-05, 0.9999, 0.9999, 0.0001, 0.9999, 9.998e-05, 0.0001001, 0.9999, 9.998e-05, 9.996e-05, 0.9999, 0.9999, 0.9999, 0.9999, 9.996e-05, 9.996e-05, 9.996e-05, 0.9999, 0.9999, 0.0001, 0.9999, 9.998e-05, 0.0001001, 0.9999, 9.998e-05, 9.996e-05, 0.9999, 0.9999, 0.9999, 0.9999, 9.996e-05, 9.996e-05, 9.996e-05, 0.9999, 0.9999, 0.0001, 0.9999, 9.998e-05, 0.0001001, 0.9999, 9.998e-05, 9.996e-05, 0.9999, 0.9999, 0.9999, 0.9999, 9.996e-05, 9.996e-05, 9.996e-05, 0.9999, 0.9999, 0.0001, 0.9999, 9.998e-05, 0.0001001, 0.9999, 9.998e-05, 9.996e-05, 0.9999, 0.9999, 0.9999, 0.9999, 9.996e-05, 9.996e-05, 9.996e-05, 0.9999, 0.9999, 0.0001, 0.9999, 9.998e-05, 0.0001001, 0.9999, 9.998e-05, 9.996e-05, 0.9999, 0.9999, 0.9999, 0.9999, 9.996e-05, 9.996e-05, 9.996e-05, 0.9999, 0.9999, 0.0001, 0.9999, 9.998e-05, 0.0001001, 0.9999, 9.998e-05, 9.996e-05, 0.9999, 0.9999, 0.9999, 0.9999, 9.996e-05, 9.996e-05, 9.996e-05, 0.9999, 0.9999, 0.0001, 0.9999, 9.998e-05, 0.0001001, 0.9999, 9.998e-05, 9.996e-05, 0.9999, 0.9999, 0.9999, 0.9999, 9.996e-05, 9.996e-05, 9.996e-05, 0.9999, 0.9999, 0.0001, 0.9999, 9.998e-05, 0.0001001, 0.9999, 9.998e-05])
me_plane_001.materials.append(mat_branch)
me_plane_001.use_remesh_preserve_volume = False
me_plane_001.use_remesh_preserve_attributes = False
me_plane_001.use_mirror_vertex_groups = False
me_plane_001.update()
me_cube = bpy.data.meshes.new('Cube')
me_cube.from_pydata([(1.0, 1.0, -1.0), (1.0, -1.0, -1.0), (-1.0, -1.0, -1.0), (-1.0, 1.0, -1.0), (1.0, 1.0, 1.0), (1.0, -1.0, 1.0), (-1.0, -1.0, 1.0), (-1.0, 1.0, 1.0), (0.5394, 0.5394, 3.568), (0.5394, -0.5394, 3.568), (-0.5394, 0.5394, 3.568), (-0.5394, -0.5394, 3.568), (0.2517, 0.9223, 7.556), (0.2517, 0.5719, 7.71), (-0.2517, 0.9223, 7.556), (-0.2517, 0.5719, 7.71), (0.8883, 1.723, 8.782), (0.809, -0.3925, 9.493), (-0.3102, 0.4315, 8.736), (-0.993, -0.3925, 9.493), (1.071, -5.331, 10.2), (0.8137, -5.331, 10.2), (1.071, -5.126, 10.38), (0.8137, -5.126, 10.38), (0.7771, 1.231, 9.72), (1.141, 0.8724, 9.575), (-0.2309, 0.635, 9.433), (-0.1071, 0.1905, 9.496), (0.3888, 2.346, 9.182), (-0.04487, 1.973, 9.144), (0.3888, 2.107, 9.502), (-0.04487, 1.734, 9.464), (1.729, 0.03322, 8.409), (1.917, 0.876, 8.195), (1.953, 0.4175, 7.699), (1.988, 0.5571, 7.649), (1.577, 0.107, 8.451), (1.355, 0.4912, 7.741), (1.609, 0.9498, 8.168), (1.355, 0.6309, 7.679), (0.8092, 0.04512, 8.989), (0.8556, 1.281, 8.573), (0.4835, 0.6088, 7.947), (-1.371, 7.301, 9.884), (-0.1262, 3.34, 9.351), (0.1341, 3.564, 9.374), (-1.371, 7.282, 9.91), (-1.407, 7.271, 9.881), (-1.407, 7.251, 9.907), (0.4835, 0.8136, 7.857), (-0.1262, 3.196, 9.543), (0.1341, 3.42, 9.566), (0.07952, -6.612, 10.73), (-0.07953, -6.612, 10.73), (0.07952, -6.486, 10.84), (-0.07953, -6.486, 10.84), (0.2147, -1.735, 9.274), (-0.2147, -1.735, 9.274), (-0.2147, -1.393, 9.572), (0.2147, -1.393, 9.572), (0.6554, -3.542, 9.728), (0.6554, -3.249, 9.984), (0.2871, -3.542, 9.728), (0.2871, -3.249, 9.984), (1.066, -4.598, 9.823), (1.066, -4.027, 10.32), (0.348, -4.598, 9.823), (0.348, -4.027, 10.32), (0.1471, -4.171, 9.948), (0.04281, -3.899, 9.859), (0.1471, -3.987, 10.11), (0.04281, -3.67, 10.06), (-0.6017, -4.796, 10.18), (-0.6203, -4.484, 10.08), (-0.6017, -4.612, 10.34), (-0.6203, -4.255, 10.28), (-1.281, -4.886, 10.21), (-1.3, -4.573, 10.11), (-1.281, -4.702, 10.37), (-1.3, -4.344, 10.31), (0.03835, -2.646, 9.503), (0.03835, -2.329, 9.78), (0.4369, -2.646, 9.503), (0.4369, -2.329, 9.78), (0.6299, -2.711, 9.594), (0.741, -3.166, 9.708), (0.6299, -2.549, 9.734), (0.741, -3.017, 9.838), (1.724, -2.212, 9.408), (1.517, -2.577, 9.488), (1.724, -2.05, 9.549), (1.517, -2.428, 9.619), (2.38, -3.275, 9.844), (2.294, -3.426, 9.878), (2.38, -3.208, 9.903), (2.294, -3.364, 9.932), (-0.6222, 4.684, 9.684), (-0.6222, 4.785, 9.549), (-0.4393, 4.841, 9.7), (-0.4393, 4.942, 9.565), (0.1385, 4.698, 9.706), (-0.1219, 4.474, 9.683), (-0.1219, 4.617, 9.491), (0.1385, 4.841, 9.514), (-0.9142, 5.981, 9.785), (-0.9142, 6.025, 9.726), (-0.8338, 6.094, 9.733), (-0.8338, 6.05, 9.792), (0.1797, 4.391, 9.616), (0.1776, 3.802, 9.552), (0.1776, 3.868, 9.463), (0.1797, 4.457, 9.528), (0.4911, 4.281, 9.586), (0.4898, 3.923, 9.546), (0.4898, 3.963, 9.492), (0.4911, 4.322, 9.532), (1.044, 3.176, 9.452), (1.044, 3.073, 9.441), (1.044, 3.085, 9.425), (1.044, 3.187, 9.436), (-0.6366, 5.445, 9.746), (-0.7682, 5.332, 9.735), (-0.7682, 5.405, 9.638), (-0.6366, 5.518, 9.649), (-0.5503, 5.286, 9.69), (-0.4983, 5.127, 9.677), (-0.4983, 5.153, 9.642), (-0.5503, 5.305, 9.664), (-0.3984, 5.564, 9.71), (-0.3742, 5.49, 9.704), (-0.3742, 5.502, 9.688), (-0.3984, 5.573, 9.698), (0.06475, 5.937, 9.8), (0.08892, 5.863, 9.795), (0.08892, 5.875, 9.778), (0.06475, 5.946, 9.788), (-0.1794, 3.65, 9.527), (-0.1794, 3.702, 9.457), (-0.1778, 4.114, 9.578), (-0.1778, 4.166, 9.508), (-0.4195, 3.953, 9.534), (-0.4195, 3.971, 9.51), (-0.4189, 4.112, 9.551), (-0.4189, 4.129, 9.528), (-0.8418, 3.321, 9.505), (-0.8418, 3.339, 9.481), (-0.8413, 3.479, 9.522), (-0.8413, 3.497, 9.499), (3.399, 0.2589, 8.196), (3.373, 0.3758, 8.396), (3.386, 0.2078, 8.214), (3.304, 0.06694, 8.475), (4.876, 0.01384, 9.486), (4.85, 0.1307, 9.686), (4.863, -0.03733, 9.504), (4.781, -0.1782, 9.765), (4.043, -0.05561, 9.12), (4.111, 0.2533, 9.041), (4.137, 0.1364, 8.841), (4.125, 0.08522, 8.859), (3.742, 0.3146, 8.719), (3.768, 0.1977, 8.518), (3.755, 0.1465, 8.537), (3.673, 0.005663, 8.797), (3.784, -1.165, 9.713), (3.779, -1.122, 9.767), (3.878, -1.152, 9.771), (3.873, -1.108, 9.824), (3.775, -1.26, 9.853), (3.781, -1.243, 9.853), (3.802, -1.257, 9.861), (3.808, -1.241, 9.861), (2.516, 0.05008, 8.442), (2.645, 0.6259, 8.295), (2.669, 0.3126, 7.957), (2.693, 0.408, 7.922), (3.197, 0.4302, 8.18), (3.173, 0.4064, 8.258), (2.886, 0.4862, 8.21), (2.93, 0.5307, 8.064), (3.106, 0.6416, 8.286), (3.103, 0.6349, 8.308), (3.066, 0.6573, 8.294), (3.072, 0.6699, 8.253), (3.268, 1.407, 8.941), (3.265, 1.404, 8.95), (3.233, 1.413, 8.945), (3.238, 1.418, 8.928), (-1.243, 0.3838, 9.673), (-0.9367, 0.7532, 9.333), (-0.8457, 0.6452, 9.674), (-0.9012, 0.8445, 9.646), (-1.634, 0.7973, 10.02), (-1.693, 1.273, 9.677), (-1.552, 1.266, 10.02), (-1.735, 1.362, 9.99), (-2.408, 0.9812, 10.28), (-2.489, 1.056, 10.2), (-2.463, 1.076, 10.28), (-2.51, 1.065, 10.27), (-2.869, 0.4421, 10.57), (-2.95, 0.5169, 10.49), (-2.924, 0.5366, 10.57), (-2.971, 0.5262, 10.56), (-2.006, 1.171, 10.15), (-2.02, 0.8891, 10.15), (-2.09, 1.165, 9.939), (-2.121, 1.214, 10.13), (-1.32, 1.017, 9.508), (-1.324, 1.107, 9.82), (-1.204, 0.96, 9.849), (-1.441, 0.5936, 9.847), (-1.602, 1.327, 9.86), (-1.581, 1.282, 9.7), (-1.39, 1.15, 9.613), (-1.392, 1.197, 9.773), (-1.366, 1.759, 9.755), (-1.345, 1.714, 9.594), (-1.154, 1.582, 9.507), (-1.156, 1.628, 9.668), (-1.009, 2.413, 9.927), (-0.9871, 2.367, 9.766), (-0.7962, 2.236, 9.68), (-0.7981, 2.282, 9.84), (-1.501, 0.8596, 10.0), (-1.473, 1.024, 10.0), (-1.35, 0.9167, 9.943), (-1.434, 0.7881, 9.942), (-1.352, 0.8557, 10.27), (-1.262, 0.8901, 10.27), (-1.285, 0.8275, 10.2), (-1.373, 0.8255, 10.21), (-1.241, 0.3559, 10.58), (-1.15, 0.3904, 10.59), (-1.173, 0.3277, 10.52), (-1.261, 0.3257, 10.53), (-1.42, -1.0, -1.0), (-1.42, 1.0, -1.0), (-1.42, -1.0, 1.0), (-1.42, 1.0, 1.0), (-4.662, -0.5312, -0.5312), (-4.662, 0.5312, -0.5312), (-4.662, -0.5312, 0.5312), (-4.662, 0.5312, 0.5312), (0.9603, 1.073, -1.0), (-0.9603, 1.631, -1.0), (0.9603, 1.073, 1.0), (-0.9603, 1.631, 1.0), (0.8586, 1.712, -1.0), (-0.1475, 3.441, -1.0), (0.8586, 1.712, 1.0), (-0.1475, 3.441, 1.0), (3.453, 4.083, -0.2563), (3.195, 4.526, -0.2563), (3.453, 4.083, 0.2563), (3.195, 4.526, 0.2563), (1.704, -0.5476, -0.6228), (1.39, -1.753, -0.6228), (1.704, -0.5476, 0.6228), (1.39, -1.753, 0.6228), (3.68, -1.483, -0.2152), (3.572, -1.9, -0.2152), (3.68, -1.483, 0.2152), (3.572, -1.9, 0.2152)], [], [(0, 1, 2, 3), (7, 6, 11, 10), (0, 4, 5, 1), (2, 1, 256, 257), (2, 6, 238, 236), (0, 3, 245, 244), (10, 11, 15, 14), (4, 7, 10, 8), (6, 5, 9, 11), (5, 4, 8, 9), (66, 64, 20, 21), (8, 10, 14, 12), (11, 9, 13, 15), (9, 8, 12, 13), (27, 26, 191, 190), (16, 17, 40, 41), (12, 14, 18, 16), (22, 23, 55, 54), (67, 66, 21, 23), (64, 65, 22, 20), (65, 67, 23, 22), (16, 18, 29, 28), (19, 17, 25, 27), (17, 16, 24, 25), (30, 28, 45, 51), (18, 26, 31, 29), (26, 24, 30, 31), (24, 16, 28, 30), (36, 37, 34, 32), (29, 31, 50, 44), (39, 38, 33, 35), (43, 47, 48, 46), (37, 39, 35, 34), (173, 172, 151, 149), (104, 107, 46, 48), (42, 49, 39, 37), (28, 29, 44, 45), (106, 105, 47, 43), (49, 41, 38, 39), (14, 15, 19, 18), (40, 42, 37, 36), (38, 36, 32, 33), (17, 13, 42, 40), (31, 30, 51, 50), (12, 16, 41, 49), (13, 12, 49, 42), (41, 40, 36, 38), (107, 106, 43, 46), (105, 104, 48, 47), (24, 26, 27, 25), (53, 52, 54, 55), (20, 22, 54, 52), (21, 20, 52, 53), (23, 21, 53, 55), (17, 19, 58, 59), (13, 17, 59, 56), (19, 15, 57, 58), (15, 13, 56, 57), (83, 81, 63, 61), (83, 61, 87, 86), (81, 80, 62, 63), (80, 82, 60, 62), (61, 63, 67, 65), (60, 61, 65, 64), (67, 63, 71, 70), (62, 60, 64, 66), (68, 70, 74, 72), (66, 67, 70, 68), (63, 62, 69, 71), (62, 66, 68, 69), (74, 75, 79, 78), (70, 71, 75, 74), (71, 69, 73, 75), (69, 68, 72, 73), (79, 77, 76, 78), (75, 73, 77, 79), (73, 72, 76, 77), (72, 74, 78, 76), (57, 56, 82, 80), (58, 57, 80, 81), (56, 59, 83, 82), (59, 58, 81, 83), (87, 85, 89, 91), (82, 83, 86, 84), (60, 82, 84, 85), (61, 60, 85, 87), (91, 89, 93, 95), (85, 84, 88, 89), (84, 86, 90, 88), (86, 87, 91, 90), (92, 94, 95, 93), (89, 88, 92, 93), (88, 90, 94, 92), (90, 91, 95, 94), (102, 101, 96, 97), (100, 103, 99, 98), (103, 102, 97, 99), (101, 100, 98, 96), (50, 51, 100, 101), (45, 44, 102, 103), (45, 103, 111, 110), (101, 102, 139, 138), (122, 121, 104, 105), (120, 123, 106, 107), (123, 122, 105, 106), (121, 120, 107, 104), (110, 111, 115, 114), (51, 45, 110, 109), (100, 51, 109, 108), (103, 100, 108, 111), (115, 112, 116, 119), (108, 109, 113, 112), (111, 108, 112, 115), (109, 110, 114, 113), (117, 118, 119, 116), (113, 114, 118, 117), (114, 115, 119, 118), (112, 113, 117, 116), (96, 98, 120, 121), (99, 97, 122, 123), (120, 98, 125, 124), (97, 96, 121, 122), (127, 124, 128, 131), (99, 123, 127, 126), (98, 99, 126, 125), (123, 120, 124, 127), (130, 131, 135, 134), (125, 126, 130, 129), (126, 127, 131, 130), (124, 125, 129, 128), (133, 134, 135, 132), (128, 129, 133, 132), (131, 128, 132, 135), (129, 130, 134, 133), (138, 139, 143, 142), (50, 101, 138, 136), (44, 50, 136, 137), (102, 44, 137, 139), (143, 141, 145, 147), (136, 138, 142, 140), (139, 137, 141, 143), (137, 136, 140, 141), (145, 144, 146, 147), (141, 140, 144, 145), (142, 143, 147, 146), (140, 142, 146, 144), (157, 156, 155, 153), (172, 174, 150, 151), (149, 148, 176, 177), (174, 175, 148, 150), (154, 152, 153, 155), (158, 157, 153, 152), (159, 158, 152, 154), (156, 159, 154, 155), (163, 162, 159, 156), (162, 161, 158, 159), (161, 160, 157, 158), (160, 163, 156, 157), (149, 151, 163, 160), (148, 149, 160, 161), (150, 148, 161, 162), (150, 162, 166, 164), (166, 167, 171, 170), (162, 163, 167, 166), (163, 151, 165, 167), (151, 150, 164, 165), (169, 168, 170, 171), (164, 166, 170, 168), (167, 165, 169, 171), (165, 164, 168, 169), (34, 35, 175, 174), (35, 33, 173, 175), (32, 34, 174, 172), (33, 32, 172, 173), (179, 178, 182, 183), (175, 173, 178, 179), (148, 175, 179, 176), (173, 149, 177, 178), (180, 183, 187, 184), (178, 177, 181, 182), (176, 179, 183, 180), (177, 176, 180, 181), (187, 186, 185, 184), (181, 180, 184, 185), (183, 182, 186, 187), (182, 181, 185, 186), (209, 208, 214, 215), (19, 27, 190, 188), (18, 19, 188, 189), (26, 18, 189, 191), (205, 204, 198, 196), (210, 209, 195, 194), (211, 210, 226, 227), (208, 211, 192, 193), (197, 196, 200, 201), (206, 205, 196, 197), (207, 206, 197, 199), (204, 207, 199, 198), (201, 200, 202, 203), (199, 197, 201, 203), (198, 199, 203, 202), (196, 198, 202, 200), (194, 195, 207, 204), (195, 193, 206, 207), (193, 192, 205, 206), (192, 194, 204, 205), (189, 188, 211, 208), (188, 190, 210, 211), (190, 191, 209, 210), (191, 189, 208, 209), (214, 213, 217, 218), (208, 193, 213, 214), (195, 209, 215, 212), (193, 195, 212, 213), (216, 219, 223, 220), (212, 215, 219, 216), (213, 212, 216, 217), (215, 214, 218, 219), (223, 222, 221, 220), (217, 216, 220, 221), (219, 218, 222, 223), (218, 217, 221, 222), (224, 227, 231, 228), (194, 192, 224, 225), (192, 211, 227, 224), (210, 194, 225, 226), (228, 231, 235, 232), (225, 224, 228, 229), (227, 226, 230, 231), (226, 225, 229, 230), (235, 234, 233, 232), (229, 228, 232, 233), (231, 230, 234, 235), (230, 229, 233, 234), (239, 237, 241, 243), (6, 7, 239, 238), (7, 3, 237, 239), (3, 2, 236, 237), (240, 242, 243, 241), (237, 236, 240, 241), (238, 239, 243, 242), (236, 238, 242, 240), (247, 246, 250, 251), (4, 0, 244, 246), (7, 4, 246, 247), (3, 7, 247, 245), (249, 251, 255, 253), (246, 244, 248, 250), (245, 247, 251, 249), (244, 245, 249, 248), (254, 252, 253, 255), (248, 249, 253, 252), (251, 250, 254, 255), (250, 248, 252, 254), (256, 258, 262, 260), (5, 6, 259, 258), (6, 2, 257, 259), (1, 5, 258, 256), (260, 262, 263, 261), (259, 257, 261, 263), (257, 256, 260, 261), (258, 259, 263, 262)])
me_cube.polygons.foreach_set('use_smooth', [True] * 262)
me_cube.polygons.foreach_set('material_index', [1, 1, 1, 1, 1, 1, 1, 1, 1, 1, 1, 1, 1, 1, 1, 1, 1, 1, 1, 1, 1, 1, 1, 1, 1, 1, 1, 1, 1, 1, 1, 1, 1, 1, 1, 1, 1, 1, 1, 1, 1, 1, 1, 1, 1, 1, 1, 1, 1, 1, 1, 1, 1, 1, 1, 1, 1, 1, 1, 1, 1, 1, 1, 1, 1, 1, 1, 1, 1, 1, 1, 1, 1, 1, 1, 1, 1, 1, 1, 1, 1, 1, 1, 1, 1, 1, 1, 1, 1, 1, 1, 1, 1, 1, 1, 1, 1, 1, 1, 1, 1, 1, 1, 1, 1, 1, 1, 1, 1, 1, 1, 1, 1, 1, 1, 1, 1, 1, 1, 1, 1, 1, 1, 1, 1, 1, 1, 1, 1, 1, 1, 1, 1, 1, 1, 1, 1, 1, 1, 1, 1, 1, 1, 1, 1, 1, 1, 1, 1, 1, 1, 1, 1, 1, 1, 1, 1, 1, 1, 1, 1, 1, 1, 1, 1, 1, 1, 1, 1, 1, 1, 1, 1, 1, 1, 1, 1, 1, 1, 1, 1, 1, 1, 1, 1, 1, 1, 1, 1, 1, 1, 1, 1, 1, 1, 1, 1, 1, 1, 1, 1, 1, 1, 1, 1, 1, 1, 1, 1, 1, 1, 1, 1, 1, 1, 1, 1, 1, 1, 1, 1, 1, 1, 1, 1, 1, 1, 1, 1, 1, 1, 1, 1, 1, 1, 1, 1, 1, 1, 1, 1, 1, 1, 1, 1, 1, 1, 1, 1, 1, 1, 1, 1, 1, 1, 1, 1, 1, 1, 1, 1, 1])
_uv = me_cube.uv_layers.new(name='UVMap')
_uv.uv.foreach_set('vector', [0.0, 0.0, 1.0, 0.0, 1.0, 1.0, 0.0, 1.0, 0.0, 0.0, 1.0, 0.0, 1.0, 1.0, 0.0, 1.0, 0.0, 0.0, 1.0, 0.0, 1.0, 1.0, 0.0, 1.0, 0.0, 0.0, 1.0, 0.0, 1.0, 1.0, 0.0, 1.0, 0.0, 0.0, 1.0, 0.0, 1.0, 1.0, 0.0, 1.0, 0.0, 0.0, 1.0, 0.0, 1.0, 1.0, 0.0, 1.0, 0.0, 0.0, 1.0, 0.0, 1.0, 1.0, 0.0, 1.0, 0.0, 0.0, 1.0, 0.0, 1.0, 1.0, 0.0, 1.0, 0.0, 0.0, 1.0, 0.0, 1.0, 1.0, 0.0, 1.0, 0.0, 0.0, 1.0, 0.0, 1.0, 1.0, 0.0, 1.0, 0.0, 0.0, 1.0, 0.0, 1.0, 1.0, 0.0, 1.0, 0.0, 0.0, 1.0, 0.0, 1.0, 1.0, 0.0, 1.0, 0.0, 0.0, 1.0, 0.0, 1.0, 1.0, 0.0, 1.0, 0.0, 0.0, 1.0, 0.0, 1.0, 1.0, 0.0, 1.0, 0.0, 0.0, 1.0, 0.0, 1.0, 1.0, 0.0, 1.0, 0.0, 0.0, 1.0, 0.0, 1.0, 1.0, 0.0, 1.0, 0.0, 0.0, 1.0, 0.0, 1.0, 1.0, 0.0, 1.0, 0.0, 0.0, 1.0, 0.0, 1.0, 1.0, 0.0, 1.0, 0.0, 0.0, 1.0, 0.0, 1.0, 1.0, 0.0, 1.0, 0.0, 0.0, 1.0, 0.0, 1.0, 1.0, 0.0, 1.0, 0.0, 0.0, 1.0, 0.0, 1.0, 1.0, 0.0, 1.0, 0.0, 0.0, 1.0, 0.0, 1.0, 1.0, 0.0, 1.0, 0.0, 0.0, 1.0, 0.0, 1.0, 1.0, 0.0, 1.0, 0.0, 0.0, 1.0, 0.0, 1.0, 1.0, 0.0, 1.0, 0.0, 0.0, 1.0, 0.0, 1.0, 1.0, 0.0, 1.0, 0.0, 0.0, 1.0, 0.0, 1.0, 1.0, 0.0, 1.0, 0.0, 0.0, 1.0, 0.0, 1.0, 1.0, 0.0, 1.0, 0.0, 0.0, 1.0, 0.0, 1.0, 1.0, 0.0, 1.0, 0.0, 0.0, 1.0, 0.0, 1.0, 1.0, 0.0, 1.0, 0.0, 0.0, 1.0, 0.0, 1.0, 1.0, 0.0, 1.0, 0.0, 0.0, 1.0, 0.0, 1.0, 1.0, 0.0, 1.0, 0.0, 0.0, 1.0, 0.0, 1.0, 1.0, 0.0, 1.0, 0.0, 0.0, 1.0, 0.0, 1.0, 1.0, 0.0, 1.0, 0.0, 0.0, 1.0, 0.0, 1.0, 1.0, 0.0, 1.0, 0.0, 0.0, 1.0, 0.0, 1.0, 1.0, 0.0, 1.0, 0.0, 0.0, 1.0, 0.0, 1.0, 1.0, 0.0, 1.0, 0.0, 0.0, 1.0, 0.0, 1.0, 1.0, 0.0, 1.0, 0.0, 0.0, 1.0, 0.0, 1.0, 1.0, 0.0, 1.0, 0.0, 0.0, 1.0, 0.0, 1.0, 1.0, 0.0, 1.0, 0.0, 0.0, 1.0, 0.0, 1.0, 1.0, 0.0, 1.0, 0.0, 0.0, 1.0, 0.0, 1.0, 1.0, 0.0, 1.0, 0.0, 0.0, 1.0, 0.0, 1.0, 1.0, 0.0, 1.0, 0.0, 0.0, 1.0, 0.0, 1.0, 1.0, 0.0, 1.0, 0.0, 0.0, 1.0, 0.0, 1.0, 1.0, 0.0, 1.0, 0.0, 0.0, 1.0, 0.0, 1.0, 1.0, 0.0, 1.0, 0.0, 0.0, 1.0, 0.0, 1.0, 1.0, 0.0, 1.0, 0.0, 0.0, 1.0, 0.0, 1.0, 1.0, 0.0, 1.0, 0.0, 0.0, 1.0, 0.0, 1.0, 1.0, 0.0, 1.0, 0.0, 0.0, 1.0, 0.0, 1.0, 1.0, 0.0, 1.0, 0.0, 0.0, 1.0, 0.0, 1.0, 1.0, 0.0, 1.0, 0.0, 0.0, 1.0, 0.0, 1.0, 1.0, 0.0, 1.0, 0.0, 0.0, 1.0, 0.0, 1.0, 1.0, 0.0, 1.0, 0.0, 0.0, 1.0, 0.0, 1.0, 1.0, 0.0, 1.0, 0.0, 0.0, 1.0, 0.0, 1.0, 1.0, 0.0, 1.0, 0.0, 0.0, 1.0, 0.0, 1.0, 1.0, 0.0, 1.0, 0.0, 0.0, 1.0, 0.0, 1.0, 1.0, 0.0, 1.0, 0.0, 0.0, 1.0, 0.0, 1.0, 1.0, 0.0, 1.0, 0.0, 0.0, 1.0, 0.0, 1.0, 1.0, 0.0, 1.0, 0.0, 0.0, 1.0, 0.0, 1.0, 1.0, 0.0, 1.0, 0.0, 0.0, 1.0, 0.0, 1.0, 1.0, 0.0, 1.0, 0.0, 0.0, 1.0, 0.0, 1.0, 1.0, 0.0, 1.0, 0.0, 0.0, 1.0, 0.0, 1.0, 1.0, 0.0, 1.0, 0.0, 0.0, 1.0, 0.0, 1.0, 1.0, 0.0, 1.0, 0.0, 0.0, 1.0, 0.0, 1.0, 1.0, 0.0, 1.0, 0.0, 0.0, 1.0, 0.0, 1.0, 1.0, 0.0, 1.0, 0.0, 0.0, 1.0, 0.0, 1.0, 1.0, 0.0, 1.0, 0.0, 0.0, 1.0, 0.0, 1.0, 1.0, 0.0, 1.0, 0.0, 0.0, 1.0, 0.0, 1.0, 1.0, 0.0, 1.0, 0.0, 0.0, 1.0, 0.0, 1.0, 1.0, 0.0, 1.0, 0.0, 0.0, 1.0, 0.0, 1.0, 1.0, 0.0, 1.0, 0.0, 0.0, 1.0, 0.0, 1.0, 1.0, 0.0, 1.0, 0.0, 0.0, 1.0, 0.0, 1.0, 1.0, 0.0, 1.0, 0.0, 0.0, 1.0, 0.0, 1.0, 1.0, 0.0, 1.0, 0.0, 0.0, 1.0, 0.0, 1.0, 1.0, 0.0, 1.0, 0.0, 0.0, 1.0, 0.0, 1.0, 1.0, 0.0, 1.0, 0.0, 0.0, 1.0, 0.0, 1.0, 1.0, 0.0, 1.0, 0.0, 0.0, 1.0, 0.0, 1.0, 1.0, 0.0, 1.0, 0.0, 0.0, 1.0, 0.0, 1.0, 1.0, 0.0, 1.0, 0.0, 0.0, 1.0, 0.0, 1.0, 1.0, 0.0, 1.0, 0.0, 0.0, 1.0, 0.0, 1.0, 1.0, 0.0, 1.0, 0.0, 0.0, 1.0, 0.0, 1.0, 1.0, 0.0, 1.0, 0.0, 0.0, 1.0, 0.0, 1.0, 1.0, 0.0, 1.0, 0.0, 0.0, 1.0, 0.0, 1.0, 1.0, 0.0, 1.0, 0.0, 0.0, 1.0, 0.0, 1.0, 1.0, 0.0, 1.0, 0.0, 0.0, 1.0, 0.0, 1.0, 1.0, 0.0, 1.0, 0.0, 0.0, 1.0, 0.0, 1.0, 1.0, 0.0, 1.0, 0.0, 0.0, 1.0, 0.0, 1.0, 1.0, 0.0, 1.0, 0.0, 0.0, 1.0, 0.0, 1.0, 1.0, 0.0, 1.0, 0.0, 0.0, 1.0, 0.0, 1.0, 1.0, 0.0, 1.0, 0.0, 0.0, 1.0, 0.0, 1.0, 1.0, 0.0, 1.0, 0.0, 0.0, 1.0, 0.0, 1.0, 1.0, 0.0, 1.0, 0.0, 0.0, 1.0, 0.0, 1.0, 1.0, 0.0, 1.0, 0.0, 0.0, 1.0, 0.0, 1.0, 1.0, 0.0, 1.0, 0.0, 0.0, 1.0, 0.0, 1.0, 1.0, 0.0, 1.0, 0.0, 0.0, 1.0, 0.0, 1.0, 1.0, 0.0, 1.0, 0.0, 0.0, 1.0, 0.0, 1.0, 1.0, 0.0, 1.0, 0.0, 0.0, 1.0, 0.0, 1.0, 1.0, 0.0, 1.0, 0.0, 0.0, 1.0, 0.0, 1.0, 1.0, 0.0, 1.0, 0.0, 0.0, 1.0, 0.0, 1.0, 1.0, 0.0, 1.0, 0.0, 0.0, 1.0, 0.0, 1.0, 1.0, 0.0, 1.0, 0.0, 0.0, 1.0, 0.0, 1.0, 1.0, 0.0, 1.0, 0.0, 0.0, 1.0, 0.0, 1.0, 1.0, 0.0, 1.0, 0.0, 0.0, 1.0, 0.0, 1.0, 1.0, 0.0, 1.0, 0.0, 0.0, 1.0, 0.0, 1.0, 1.0, 0.0, 1.0, 0.0, 0.0, 1.0, 0.0, 1.0, 1.0, 0.0, 1.0, 0.0, 0.0, 1.0, 0.0, 1.0, 1.0, 0.0, 1.0, 0.0, 0.0, 1.0, 0.0, 1.0, 1.0, 0.0, 1.0, 0.0, 0.0, 1.0, 0.0, 1.0, 1.0, 0.0, 1.0, 0.0, 0.0, 1.0, 0.0, 1.0, 1.0, 0.0, 1.0, 0.0, 0.0, 1.0, 0.0, 1.0, 1.0, 0.0, 1.0, 0.0, 0.0, 1.0, 0.0, 1.0, 1.0, 0.0, 1.0, 0.0, 0.0, 1.0, 0.0, 1.0, 1.0, 0.0, 1.0, 0.0, 0.0, 1.0, 0.0, 1.0, 1.0, 0.0, 1.0, 0.0, 0.0, 1.0, 0.0, 1.0, 1.0, 0.0, 1.0, 0.0, 0.0, 1.0, 0.0, 1.0, 1.0, 0.0, 1.0, 0.0, 0.0, 1.0, 0.0, 1.0, 1.0, 0.0, 1.0, 0.0, 0.0, 1.0, 0.0, 1.0, 1.0, 0.0, 1.0, 0.0, 0.0, 1.0, 0.0, 1.0, 1.0, 0.0, 1.0, 0.0, 0.0, 1.0, 0.0, 1.0, 1.0, 0.0, 1.0, 0.0, 0.0, 1.0, 0.0, 1.0, 1.0, 0.0, 1.0, 0.0, 0.0, 1.0, 0.0, 1.0, 1.0, 0.0, 1.0, 0.0, 0.0, 1.0, 0.0, 1.0, 1.0, 0.0, 1.0, 0.0, 0.0, 1.0, 0.0, 1.0, 1.0, 0.0, 1.0, 0.0, 0.0, 1.0, 0.0, 1.0, 1.0, 0.0, 1.0, 0.0, 0.0, 1.0, 0.0, 1.0, 1.0, 0.0, 1.0, 0.0, 0.0, 1.0, 0.0, 1.0, 1.0, 0.0, 1.0, 0.0, 0.0, 1.0, 0.0, 1.0, 1.0, 0.0, 1.0, 0.0, 0.0, 1.0, 0.0, 1.0, 1.0, 0.0, 1.0, 0.0, 0.0, 1.0, 0.0, 1.0, 1.0, 0.0, 1.0, 0.0, 0.0, 1.0, 0.0, 1.0, 1.0, 0.0, 1.0, 0.0, 0.0, 1.0, 0.0, 1.0, 1.0, 0.0, 1.0, 0.0, 0.0, 1.0, 0.0, 1.0, 1.0, 0.0, 1.0, 0.0, 0.0, 1.0, 0.0, 1.0, 1.0, 0.0, 1.0, 0.0, 0.0, 1.0, 0.0, 1.0, 1.0, 0.0, 1.0, 0.0, 0.0, 1.0, 0.0, 1.0, 1.0, 0.0, 1.0, 0.0, 0.0, 1.0, 0.0, 1.0, 1.0, 0.0, 1.0, 0.0, 0.0, 1.0, 0.0, 1.0, 1.0, 0.0, 1.0, 0.0, 0.0, 1.0, 0.0, 1.0, 1.0, 0.0, 1.0, 0.0, 0.0, 1.0, 0.0, 1.0, 1.0, 0.0, 1.0, 0.0, 0.0, 1.0, 0.0, 1.0, 1.0, 0.0, 1.0, 0.0, 0.0, 1.0, 0.0, 1.0, 1.0, 0.0, 1.0, 0.0, 0.0, 1.0, 0.0, 1.0, 1.0, 0.0, 1.0, 0.0, 0.0, 1.0, 0.0, 1.0, 1.0, 0.0, 1.0, 0.0, 0.0, 1.0, 0.0, 1.0, 1.0, 0.0, 1.0, 0.0, 0.0, 1.0, 0.0, 1.0, 1.0, 0.0, 1.0, 0.0, 0.0, 1.0, 0.0, 1.0, 1.0, 0.0, 1.0, 0.0, 0.0, 1.0, 0.0, 1.0, 1.0, 0.0, 1.0, 0.0, 0.0, 1.0, 0.0, 1.0, 1.0, 0.0, 1.0, 0.0, 0.0, 1.0, 0.0, 1.0, 1.0, 0.0, 1.0, 0.0, 0.0, 1.0, 0.0, 1.0, 1.0, 0.0, 1.0, 0.0, 0.0, 1.0, 0.0, 1.0, 1.0, 0.0, 1.0, 0.0, 0.0, 1.0, 0.0, 1.0, 1.0, 0.0, 1.0, 0.0, 0.0, 1.0, 0.0, 1.0, 1.0, 0.0, 1.0, 0.0, 0.0, 1.0, 0.0, 1.0, 1.0, 0.0, 1.0, 0.0, 0.0, 1.0, 0.0, 1.0, 1.0, 0.0, 1.0, 0.0, 0.0, 1.0, 0.0, 1.0, 1.0, 0.0, 1.0, 0.0, 0.0, 1.0, 0.0, 1.0, 1.0, 0.0, 1.0, 0.0, 0.0, 1.0, 0.0, 1.0, 1.0, 0.0, 1.0, 0.0, 0.0, 1.0, 0.0, 1.0, 1.0, 0.0, 1.0, 0.0, 0.0, 1.0, 0.0, 1.0, 1.0, 0.0, 1.0, 0.0, 0.0, 1.0, 0.0, 1.0, 1.0, 0.0, 1.0, 0.0, 0.0, 1.0, 0.0, 1.0, 1.0, 0.0, 1.0, 0.0, 0.0, 1.0, 0.0, 1.0, 1.0, 0.0, 1.0, 0.0, 0.0, 1.0, 0.0, 1.0, 1.0, 0.0, 1.0, 0.0, 0.0, 1.0, 0.0, 1.0, 1.0, 0.0, 1.0, 0.0, 0.0, 1.0, 0.0, 1.0, 1.0, 0.0, 1.0, 0.0, 0.0, 1.0, 0.0, 1.0, 1.0, 0.0, 1.0, 0.0, 0.0, 1.0, 0.0, 1.0, 1.0, 0.0, 1.0, 0.0, 0.0, 1.0, 0.0, 1.0, 1.0, 0.0, 1.0, 0.0, 0.0, 1.0, 0.0, 1.0, 1.0, 0.0, 1.0, 0.0, 0.0, 1.0, 0.0, 1.0, 1.0, 0.0, 1.0, 0.0, 0.0, 1.0, 0.0, 1.0, 1.0, 0.0, 1.0, 0.0, 0.0, 1.0, 0.0, 1.0, 1.0, 0.0, 1.0, 0.0, 0.0, 1.0, 0.0, 1.0, 1.0, 0.0, 1.0, 0.0, 0.0, 1.0, 0.0, 1.0, 1.0, 0.0, 1.0, 0.0, 0.0, 1.0, 0.0, 1.0, 1.0, 0.0, 1.0, 0.0, 0.0, 1.0, 0.0, 1.0, 1.0, 0.0, 1.0, 0.0, 0.0, 1.0, 0.0, 1.0, 1.0, 0.0, 1.0, 0.0, 0.0, 1.0, 0.0, 1.0, 1.0, 0.0, 1.0, 0.0, 0.0, 1.0, 0.0, 1.0, 1.0, 0.0, 1.0, 0.0, 0.0, 1.0, 0.0, 1.0, 1.0, 0.0, 1.0, 0.0, 0.0, 1.0, 0.0, 1.0, 1.0, 0.0, 1.0, 0.0, 0.0, 1.0, 0.0, 1.0, 1.0, 0.0, 1.0, 0.0, 0.0, 1.0, 0.0, 1.0, 1.0, 0.0, 1.0, 0.0, 0.0, 1.0, 0.0, 1.0, 1.0, 0.0, 1.0, 0.0, 0.0, 1.0, 0.0, 1.0, 1.0, 0.0, 1.0, 0.0, 0.0, 1.0, 0.0, 1.0, 1.0, 0.0, 1.0, 0.0, 0.0, 1.0, 0.0, 1.0, 1.0, 0.0, 1.0, 0.0, 0.0, 1.0, 0.0, 1.0, 1.0, 0.0, 1.0, 0.0, 0.0, 1.0, 0.0, 1.0, 1.0, 0.0, 1.0, 0.0, 0.0, 1.0, 0.0, 1.0, 1.0, 0.0, 1.0, 0.0, 0.0, 1.0, 0.0, 1.0, 1.0, 0.0, 1.0, 0.0, 0.0, 1.0, 0.0, 1.0, 1.0, 0.0, 1.0, 0.0, 0.0, 1.0, 0.0, 1.0, 1.0, 0.0, 1.0, 0.0, 0.0, 1.0, 0.0, 1.0, 1.0, 0.0, 1.0, 0.0, 0.0, 1.0, 0.0, 1.0, 1.0, 0.0, 1.0, 0.0, 0.0, 1.0, 0.0, 1.0, 1.0, 0.0, 1.0, 0.0, 0.0, 1.0, 0.0, 1.0, 1.0, 0.0, 1.0, 0.0, 0.0, 1.0, 0.0, 1.0, 1.0, 0.0, 1.0, 0.0, 0.0, 1.0, 0.0, 1.0, 1.0, 0.0, 1.0, 0.0, 0.0, 1.0, 0.0, 1.0, 1.0, 0.0, 1.0, 0.0, 0.0, 1.0, 0.0, 1.0, 1.0, 0.0, 1.0, 0.0, 0.0, 1.0, 0.0, 1.0, 1.0, 0.0, 1.0, 0.0, 0.0, 1.0, 0.0, 1.0, 1.0, 0.0, 1.0, 0.0, 0.0, 1.0, 0.0, 1.0, 1.0, 0.0, 1.0, 0.0, 0.0, 1.0, 0.0, 1.0, 1.0, 0.0, 1.0, 0.0, 0.0, 1.0, 0.0, 1.0, 1.0, 0.0, 1.0, 0.0, 0.0, 1.0, 0.0, 1.0, 1.0, 0.0, 1.0, 0.0, 0.0, 1.0, 0.0, 1.0, 1.0, 0.0, 1.0, 0.0, 0.0, 1.0, 0.0, 1.0, 1.0, 0.0, 1.0, 0.0, 0.0, 1.0, 0.0, 1.0, 1.0, 0.0, 1.0, 0.0, 0.0, 1.0, 0.0, 1.0, 1.0, 0.0, 1.0, 0.0, 0.0, 1.0, 0.0, 1.0, 1.0, 0.0, 1.0, 0.0, 0.0, 1.0, 0.0, 1.0, 1.0, 0.0, 1.0, 0.0, 0.0, 1.0, 0.0, 1.0, 1.0, 0.0, 1.0, 0.0, 0.0, 1.0, 0.0, 1.0, 1.0, 0.0, 1.0, 0.0, 0.0, 1.0, 0.0, 1.0, 1.0, 0.0, 1.0, 0.0, 0.0, 1.0, 0.0, 1.0, 1.0, 0.0, 1.0, 0.0, 0.0, 1.0, 0.0, 1.0, 1.0, 0.0, 1.0, 0.0, 0.0, 1.0, 0.0, 1.0, 1.0, 0.0, 1.0, 0.0, 0.0, 1.0, 0.0, 1.0, 1.0, 0.0, 1.0, 0.0, 0.0, 1.0, 0.0, 1.0, 1.0, 0.0, 1.0, 0.0, 0.0, 1.0, 0.0, 1.0, 1.0, 0.0, 1.0, 0.0, 0.0, 1.0, 0.0, 1.0, 1.0, 0.0, 1.0, 0.0, 0.0, 1.0, 0.0, 1.0, 1.0, 0.0, 1.0, 0.0, 0.0, 1.0, 0.0, 1.0, 1.0, 0.0, 1.0, 0.0, 0.0, 1.0, 0.0, 1.0, 1.0, 0.0, 1.0, 0.0, 0.0, 1.0, 0.0, 1.0, 1.0, 0.0, 1.0, 0.0, 0.0, 1.0, 0.0, 1.0, 1.0, 0.0, 1.0, 0.0, 0.0, 1.0, 0.0, 1.0, 1.0, 0.0, 1.0, 0.0, 0.0, 1.0, 0.0, 1.0, 1.0, 0.0, 1.0, 0.0, 0.0, 1.0, 0.0, 1.0, 1.0, 0.0, 1.0, 0.0, 0.0, 1.0, 0.0, 1.0, 1.0, 0.0, 1.0, 0.0, 0.0, 1.0, 0.0, 1.0, 1.0, 0.0, 1.0, 0.0, 0.0, 1.0, 0.0, 1.0, 1.0, 0.0, 1.0, 0.0, 0.0, 1.0, 0.0, 1.0, 1.0, 0.0, 1.0, 0.0, 0.0, 1.0, 0.0, 1.0, 1.0, 0.0, 1.0, 0.0, 0.0, 1.0, 0.0, 1.0, 1.0, 0.0, 1.0, 0.0, 0.0, 1.0, 0.0, 1.0, 1.0, 0.0, 1.0, 0.0, 0.0, 1.0, 0.0, 1.0, 1.0, 0.0, 1.0, 0.0, 0.0, 1.0, 0.0, 1.0, 1.0, 0.0, 1.0, 0.0, 0.0, 1.0, 0.0, 1.0, 1.0, 0.0, 1.0, 0.0, 0.0, 1.0, 0.0, 1.0, 1.0, 0.0, 1.0, 0.0, 0.0, 1.0, 0.0, 1.0, 1.0, 0.0, 1.0, 0.0, 0.0, 1.0, 0.0, 1.0, 1.0, 0.0, 1.0, 0.0, 0.0, 1.0, 0.0, 1.0, 1.0, 0.0, 1.0, 0.0, 0.0, 1.0, 0.0, 1.0, 1.0, 0.0, 1.0, 0.0, 0.0, 1.0, 0.0, 1.0, 1.0, 0.0, 1.0, 0.0, 0.0, 1.0, 0.0, 1.0, 1.0, 0.0, 1.0, 0.0, 0.0, 1.0, 0.0, 1.0, 1.0, 0.0, 1.0, 0.0, 0.0, 1.0, 0.0, 1.0, 1.0, 0.0, 1.0, 0.0, 0.0, 1.0, 0.0, 1.0, 1.0, 0.0, 1.0, 0.0, 0.0, 1.0, 0.0, 1.0, 1.0, 0.0, 1.0, 0.0, 0.0, 1.0, 0.0, 1.0, 1.0, 0.0, 1.0, 0.0, 0.0, 1.0, 0.0, 1.0, 1.0, 0.0, 1.0, 0.0, 0.0, 1.0, 0.0, 1.0, 1.0, 0.0, 1.0, 0.0, 0.0, 1.0, 0.0, 1.0, 1.0, 0.0, 1.0, 0.0, 0.0, 1.0, 0.0, 1.0, 1.0, 0.0, 1.0, 0.0, 0.0, 1.0, 0.0, 1.0, 1.0, 0.0, 1.0, 0.0, 0.0, 1.0, 0.0, 1.0, 1.0, 0.0, 1.0, 0.0, 0.0, 1.0, 0.0, 1.0, 1.0, 0.0, 1.0, 0.0, 0.0, 1.0, 0.0, 1.0, 1.0, 0.0, 1.0])
me_cube.materials.append(mat_material)
me_cube.materials.append(mat_bark)
me_cube.use_remesh_preserve_volume = False
me_cube.use_remesh_preserve_attributes = False
me_cube.use_mirror_vertex_groups = False
me_cube.update()

# ---- objects
ob_plane_005 = bpy.data.objects.new('Plane.005', me_plane_025)
ob_plane_004 = bpy.data.objects.new('Plane.004', me_plane_024)
ob_plane_003 = bpy.data.objects.new('Plane.003', me_plane_023)
ob_plane_002 = bpy.data.objects.new('Plane.002', me_plane_022)
ob_plane_000 = bpy.data.objects.new('Plane.000', me_plane_003)
ob_plane_001 = bpy.data.objects.new('Plane.001', me_plane_001)
ob_hemi = bpy.data.objects.new('Hemi', light_hemi)
ob_cube = bpy.data.objects.new('Cube', me_cube)
ob_lamp = bpy.data.objects.new('Lamp', light_lamp)
ob_camera = bpy.data.objects.new('Camera', cam_camera)

# ---- transforms, parenting, visibility, modifiers, constraints
ob_plane_005.location = (-0.02158, 0.4954, 7.714)
ob_plane_005.rotation_euler = (-0.339, -0.06598, 4.463)
ob_plane_005.scale = (2.235, 2.235, 2.235)
ob_plane_005.lineart.crease_threshold = 0.0
ob_plane_004.location = (-0.02158, 0.4954, 6.841)
ob_plane_004.rotation_euler = (-0.3678, 0.07122, 4.32)
ob_plane_004.scale = (2.807, 2.807, 2.807)
ob_plane_004.lineart.crease_threshold = 0.0
ob_plane_003.location = (-0.02158, 0.4954, 6.841)
ob_plane_003.rotation_euler = (-0.3678, 0.07122, 2.371)
ob_plane_003.scale = (2.807, 2.807, 2.807)
ob_plane_003.lineart.crease_threshold = 0.0
ob_plane_002.location = (2.916, 1.278, 11.3)
ob_plane_002.rotation_euler = (-0.3678, 0.07122, 0.4203)
ob_plane_002.scale = (0.6982, 0.6982, 0.6982)
ob_plane_002.lineart.crease_threshold = 0.0
ob_plane_000.location = (-0.02158, 0.4954, 6.841)
ob_plane_000.rotation_euler = (-0.3678, 0.07122, 0.02526)
ob_plane_000.scale = (2.807, 2.807, 2.807)
ob_plane_000.lineart.crease_threshold = 0.0
ob_plane_001.location = (4.359, 0.07637, 10.38)
ob_plane_001.rotation_euler = (-0.3678, 0.07122, 0.02526)
ob_plane_001.lineart.crease_threshold = 0.0
ob_hemi.location = (-0.4214, 0.04348, 10.03)
ob_hemi.lineart.crease_threshold = 0.0
ob_cube.location = (0.0, 0.0, 1.044)
ob_cube.lock_rotations_4d = False
ob_cube.empty_display_type = 'ARROWS'
ob_cube.lineart.crease_threshold = 0.0
_m = ob_cube.modifiers.new('Subsurf', 'SUBSURF')
_m.uv_smooth = 'PRESERVE_CORNERS'
_m.quality = 2
_m.levels = 2
_m.show_only_control_edges = False
ob_lamp.location = (4.076, 1.005, 5.904)
ob_lamp.rotation_euler = (0.6503, 0.05522, 1.866)
ob_lamp.lock_rotations_4d = False
ob_lamp.empty_display_type = 'ARROWS'
ob_lamp.color = (0.0, 0.0, 0.0, 0.0)
ob_lamp.hide_viewport = True
ob_lamp.lineart.crease_threshold = 0.0
ob_camera.location = (7.481, -6.508, 5.344)
ob_camera.rotation_euler = (1.109, 0.0, 0.8149)
ob_camera.lock_rotations_4d = False
ob_camera.empty_display_type = 'ARROWS'
ob_camera.color = (0.0, 0.0, 0.0, 0.0)
ob_camera.hide_viewport = True
ob_camera.display_type = 'WIRE'
ob_camera.lineart.crease_threshold = 0.0

# ---- collection membership
col_collection_1.objects.link(ob_plane_005)
col_collection_1.objects.link(ob_plane_004)
col_collection_1.objects.link(ob_plane_003)
col_collection_1.objects.link(ob_plane_002)
col_collection_1.objects.link(ob_plane_000)
col_collection_1.objects.link(ob_plane_001)
col_collection_1.objects.link(ob_hemi)
col_collection_1.objects.link(ob_cube)
col_collection_1.objects.link(ob_lamp)
col_collection_1.objects.link(ob_camera)

# ---- scene / render settings (as saved in the file)
scene.camera = ob_camera
scene.frame_start = 1; scene.frame_end = 250; scene.frame_set(1)
scene.render.engine = 'BLENDER_EEVEE_NEXT'
scene.render.resolution_percentage = 50
scene.render.dither_intensity = 0.0
scene.cycles.use_denoising = False
scene.cycles.samples = 128
scene.cycles.sampling_pattern = 'TABULATED_SOBOL'
scene.cycles.light_sampling_threshold = 0.0
scene.cycles.use_adaptive_sampling = False
scene.cycles.use_light_tree = False
scene.cycles.blur_glossy = 0.0
scene.cycles.sample_clamp_indirect = 0.0
scene.view_settings.view_transform = 'Standard'
bpy.context.view_layer.update()
